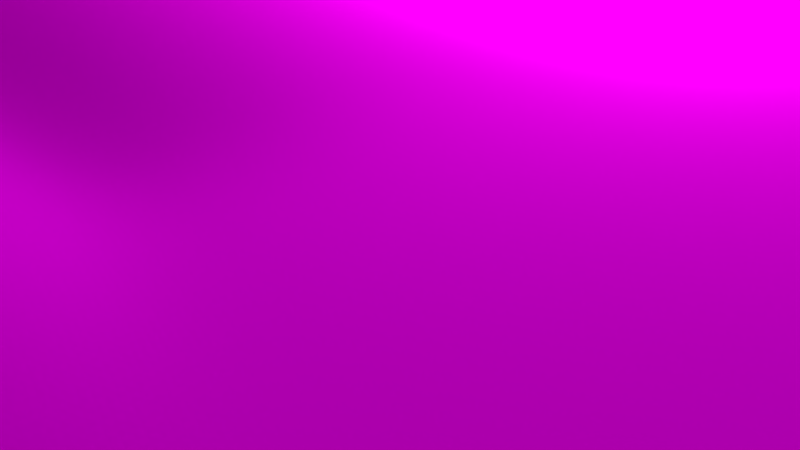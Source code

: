 # Source: ground2_.blend  (saved by Blender 2.78.0; exported with 4.5.12 LTS)
import bpy
from mathutils import Matrix  # noqa: F401  (used for matrix-valued properties, if any)

bpy.ops.wm.read_factory_settings(use_empty=True)
scene = bpy.context.scene
scene.name = 'Scene'

# ---- collections
col_collection_1 = bpy.data.collections.new('Collection 1'); scene.collection.children.link(col_collection_1)

# ---- images (referenced by path relative to the original .blend; pixels are not part of the script)
import os
ASSET_DIR = os.environ.get("B2B_ASSET_DIR", "")  # directory of the original .blend (textures are referenced by path, not embedded)
HERE = os.path.dirname(os.path.abspath(__file__))  # packed textures are extracted next to this script under _unpacked/

def load_image(name, relpath, width, height, colorspace="sRGB"):
    """Load a texture the original file referenced (path relative to the .blend, or extracted next to this script)."""
    p = next((c for c in (os.path.join(HERE, relpath), os.path.join(ASSET_DIR, relpath)) if relpath and os.path.exists(c)), "")
    if p:
        img = bpy.data.images.load(p, check_existing=True)
        img.name = name
    else:  # same state as the original file: an image datablock whose file is absent (Cycles renders it pink)
        img = bpy.data.images.new(name, width, height)
        img.source = "FILE"
        img.filepath = "//" + (relpath or name)
    img.colorspace_settings.name = colorspace
    return img
img_ground_rock_jpg = load_image('ground_rock.jpg', 'ground_rock.jpg', 1024, 1024, 'sRGB')
img_rock_ground_normalmap__1__jpg = load_image('rock ground normalmap (1).jpg', 'rock ground normalmap (1).jpg', 1024, 1024, 'sRGB')
img_photos_2015_09_18_fst_268xz403exj_jpg = load_image('photos-2015-09-18-fst_268xz403exj.jpg', 'photos-2015-09-18-fst_268xz403exj.jpg', 1024, 1024, 'sRGB')

# ---- materials (node trees are filled in below, after node groups)
mat_ground = bpy.data.materials.new('Ground')
mat_ground.alpha_threshold = 0.0
mat_ground.roughness = 0.5
mat_ground_001 = bpy.data.materials.new('Ground.001')
mat_ground_001.alpha_threshold = 0.0
mat_ground_001.roughness = 0.5

# ---- material node trees
mat_ground.use_nodes = True; mat_ground.node_tree.nodes.clear()
_N = mat_ground.node_tree.nodes; _L = mat_ground.node_tree.links
n0 = _N.new('ShaderNodeMapping'); n0.name = 'Mapping'; n0.location = (0, 360)
n0.inputs[2].default_value = (0.001745, 0.0, 0.0)
n0.inputs[3].default_value = (5.0, 5.0, 0.0)
n1 = _N.new('ShaderNodeOutputMaterial'); n1.name = 'Material Output'; n1.location = (1610, 560)
n2 = _N.new('ShaderNodeBsdfDiffuse'); n2.name = 'Diffuse BSDF'; n2.location = (1040, 560)
n3 = _N.new('ShaderNodeMixShader'); n3.name = 'Mix Shader'; n3.location = (1350, 640)
n3.inputs[0].default_value = 1.0
n4 = _N.new('ShaderNodeTexImage'); n4.name = 'Image Texture'; n4.location = (420, 460)
n4.width = 140
n4.image = img_ground_rock_jpg
n5 = _N.new('ShaderNodeRGBToBW'); n5.name = 'RGB to BW'; n5.location = (440, 720)
n6 = _N.new('ShaderNodeBsdfAnisotropic'); n6.name = 'Glossy BSDF'; n6.location = (1120, 800)
n6.distribution = 'GGX'
n6.inputs[1].default_value = 0.4472
n7 = _N.new('ShaderNodeRGBCurve'); n7.name = 'RGB Curves.001'; n7.location = (800, 1080)
_c = n7.mapping.curves[3]
while len(_c.points) > 2: _c.points.remove(_c.points[-1])
_c.points[0].location = (0.0, 0.0); _c.points[0].handle_type = 'AUTO'
_c.points[1].location = (0.51818, 0.5625); _c.points[1].handle_type = 'AUTO'
_p = _c.points.new(1.0, 1.0); _p.handle_type = 'AUTO'
n7.mapping.update()
n7.inputs[1].default_value = (0.0, 0.0, 0.0, 1.0)
n8 = _N.new('ShaderNodeTexImage'); n8.name = 'Image Texture.001'; n8.location = (680, 260)
n8.width = 140
n8.image = img_rock_ground_normalmap__1__jpg
n9 = _N.new('ShaderNodeRGBCurve'); n9.name = 'RGB Curves'; n9.location = (640, 640)
_c = n9.mapping.curves[3]
while len(_c.points) > 2: _c.points.remove(_c.points[-1])
_c.points[0].location = (0.0, 0.0); _c.points[0].handle_type = 'AUTO'
_c.points[1].location = (0.40909, 0.60625); _c.points[1].handle_type = 'AUTO'
_p = _c.points.new(1.0, 1.0); _p.handle_type = 'AUTO'
n9.mapping.update()
n10 = _N.new('ShaderNodeNormalMap'); n10.name = 'Normal Map'; n10.location = (1020, 280)
n10.inputs[0].default_value = 0.1
n11 = _N.new('ShaderNodeTexCoord'); n11.name = 'Texture Coordinate'; n11.location = (-160, 180)
_L.new(n4.outputs[0], n9.inputs[1])
_L.new(n0.outputs[0], n4.inputs[0])
_L.new(n8.outputs[0], n10.inputs[1])
_L.new(n0.outputs[0], n8.inputs[0])
_L.new(n2.outputs[0], n3.inputs[2])
_L.new(n4.outputs[0], n5.inputs[0])
_L.new(n5.outputs[0], n7.inputs[0])
_L.new(n7.outputs[0], n6.inputs[0])
_L.new(n3.outputs[0], n1.inputs[0])
_L.new(n9.outputs[0], n2.inputs[0])
_L.new(n11.outputs[0], n0.inputs[0])
n1.is_active_output = True
mat_ground_001.use_nodes = True; mat_ground_001.node_tree.nodes.clear()
_N = mat_ground_001.node_tree.nodes; _L = mat_ground_001.node_tree.links
n0 = _N.new('ShaderNodeOutputMaterial'); n0.name = 'Material Output'; n0.location = (300, 300)
n1 = _N.new('ShaderNodeTexImage'); n1.name = 'Image Texture'; n1.location = (-240, 360)
n1.width = 140
n1.image = img_photos_2015_09_18_fst_268xz403exj_jpg
n2 = _N.new('ShaderNodeBsdfDiffuse'); n2.name = 'Diffuse BSDF'; n2.location = (40, 340)
_L.new(n2.outputs[0], n0.inputs[0])
_L.new(n1.outputs[0], n2.inputs[0])
n0.is_active_output = True

# ---- world
world_world = bpy.data.worlds.new('World'); scene.world = world_world
world_world.color = (0.05088, 0.05088, 0.05088)
world_world.use_sun_shadow = False
world_world.sun_shadow_jitter_overblur = 0.0
world_world.cycles.sampling_method = 'MANUAL'

# ---- cameras
cam_camera = bpy.data.cameras.new('Camera')
cam_camera.clip_end = 100.0
cam_camera.lens = 35.0
cam_camera.sensor_width = 32.0
cam_camera.sensor_height = 18.0
cam_camera.ortho_scale = 7.314
cam_camera.dof.focus_distance = 0.0

# ---- lights
light_area_001 = bpy.data.lights.new('Area.001', 'AREA')
light_area_001.transmission_factor = 0.0
light_area_001.energy = 785.4
light_area_001.shadow_buffer_clip_start = 0.5
light_area_001.shadow_soft_size = 0.1
light_area_001.shadow_maximum_resolution = 0.006
light_area_001.use_absolute_resolution = True
light_area_001.size = 0.1
light_area_001.size_y = 0.1
light_sun = bpy.data.lights.new('Sun', 'SUN')
light_sun.transmission_factor = 0.0
light_sun.angle = 0.09393
light_sun.energy = 1.0
light_sun.shadow_buffer_clip_start = 0.5
light_sun.shadow_soft_size = 0.047
light_sun.shadow_cascade_max_distance = 1000.0

# ---- meshes
me_plane_001 = bpy.data.meshes.new('Plane.001')
me_plane_001.from_pydata([(-3.06, -3.06, 0.1216), (3.06, -3.06, 0.0), (-3.06, 3.06, 0.0), (3.06, 3.06, 0.02581), (-3.06, 2.504, 0.0008776), (-3.06, 1.947, 0.01545), (-3.06, 1.391, 0.0405), (-3.06, 0.8345, 0.06683), (-3.06, 0.2782, 0.08646), (-3.06, -0.2782, 0.09371), (-3.06, -0.8345, 0.113), (-3.06, -1.391, 0.1827), (-3.06, -1.947, 0.2392), (-3.06, -2.504, 0.2157), (-2.504, -3.06, 0.2683), (-1.947, -3.06, 0.4544), (-1.391, -3.06, 0.5202), (-0.8345, -3.06, 0.3985), (-0.2782, -3.06, 0.1618), (0.2782, -3.06, 0.01376), (0.8345, -3.06, 0.0008776), (1.391, -3.06, 0.0), (1.947, -3.06, 0.0), (2.504, -3.06, 0.0), (3.06, -2.504, 0.0), (3.06, -1.947, 0.0), (3.06, -1.391, 0.0), (3.06, -0.8345, 0.0), (3.06, -0.2782, 0.0), (3.06, 0.2782, 0.0), (3.06, 0.8345, 0.0), (3.06, 1.391, 0.0), (3.06, 1.947, 0.0), (3.06, 2.504, 0.02581), (2.504, 3.06, 0.5781), (1.947, 3.06, 0.5781), (1.391, 3.06, 0.02581), (0.8345, 3.06, 0.0), (0.2782, 3.06, 0.0), (-0.2782, 3.06, 0.0003744), (-0.8345, 3.06, 0.001595), (-1.391, 3.06, 0.001595), (-1.947, 3.06, 0.0003744), (-2.504, 3.06, 0.0), (-2.504, -2.504, 0.4135), (-2.504, -1.947, 0.3975), (-2.504, -1.391, 0.2747), (-2.504, -0.8345, 0.2593), (-2.504, -0.2782, 0.2457), (-2.504, 0.2782, 0.1531), (-2.504, 0.8345, 0.1095), (-2.504, 1.391, 0.07303), (-2.504, 1.947, 0.03611), (-2.504, 2.504, 0.008513), (-1.947, -2.504, 0.6223), (-1.947, -1.947, 0.5704), (-1.947, -1.391, 0.4187), (-1.947, -0.8345, 0.5092), (-1.947, -0.2782, 0.4968), (-1.947, 0.2782, 0.2906), (-1.947, 0.8345, 0.1756), (-1.947, 1.391, 0.1013), (-1.947, 1.947, 0.05538), (-1.947, 2.504, 0.01825), (-1.391, -2.504, 0.6794), (-1.391, -1.947, 0.6152), (-1.391, -1.391, 0.4874), (-1.391, -0.8345, 0.5275), (-1.391, -0.2782, 0.5025), (-1.391, 0.2782, 0.3655), (-1.391, 0.8345, 0.2342), (-1.391, 1.391, 0.1203), (-1.391, 1.947, 0.06683), (-1.391, 2.504, 0.02461), (-0.8345, -2.504, 0.5224), (-0.8345, -1.947, 0.5509), (-0.8345, -1.391, 0.6526), (-0.8345, -0.8345, 0.6635), (-0.8345, -0.2782, 0.5009), (-0.8345, 0.2782, 0.3653), (-0.8345, 0.8345, 0.2342), (-0.8345, 1.391, 0.1203), (-0.8345, 1.947, 0.06683), (-0.8345, 2.504, 0.02461), (-0.2782, -2.504, 0.2911), (-0.2782, -1.947, 0.4847), (-0.2782, -1.391, 0.5212), (-0.2782, -0.8345, 0.535), (-0.2782, -0.2782, 0.3895), (-0.2782, 0.2782, 0.2713), (-0.2782, 0.8345, 0.1756), (-0.2782, 1.391, 0.1013), (-0.2782, 1.947, 0.05538), (-0.2782, 2.504, 0.01825), (0.2782, -2.504, 0.2332), (0.2782, -1.947, 0.5199), (0.2782, -1.391, 0.3196), (0.2782, -0.8345, 0.1681), (0.2782, -0.2782, 0.1756), (0.2782, 0.2782, 0.1531), (0.2782, 0.8345, 0.1095), (0.2782, 1.391, 0.07303), (0.2782, 1.947, 0.03611), (0.2782, 2.504, 0.008513), (0.8345, -2.504, 0.07386), (0.8345, -1.947, 0.2322), (0.8345, -1.391, 0.1263), (0.8345, -0.8345, 0.08646), (0.8345, -0.2782, 0.09371), (0.8345, 0.2782, 0.08646), (0.8345, 0.8345, 0.06683), (0.8345, 1.391, 0.0405), (0.8345, 1.947, 0.01545), (0.8345, 2.504, 0.0008776), (1.391, -2.504, 0.001595), (1.391, -1.947, 0.0129), (1.391, -1.391, 0.02818), (1.391, -0.8345, 0.0405), (1.391, -0.2782, 0.04517), (1.391, 0.2782, 0.0405), (1.391, 0.8345, 0.02818), (1.391, 1.391, 0.0129), (1.391, 1.947, 0.001595), (1.391, 2.504, 0.02581), (1.947, -2.504, 0.0), (1.947, -1.947, 8.319e-05), (1.947, -1.391, 0.003687), (1.947, -0.8345, 0.008513), (1.947, -0.2782, 0.01059), (1.947, 0.2782, 0.008513), (1.947, 0.8345, 0.003687), (1.947, 1.391, 8.319e-05), (1.947, 1.947, 0.02581), (1.947, 2.504, 0.5781), (2.504, -2.504, 0.0), (2.504, -1.947, 0.0), (2.504, -1.391, 0.0), (2.504, -0.8345, 0.0), (2.504, -0.2782, 0.0), (2.504, 0.2782, 0.0), (2.504, 0.8345, 0.0), (2.504, 1.391, 0.0), (2.504, 1.947, 0.02581), (2.504, 2.504, 0.5781), (-3.06, -2.782, 0.1748), (2.782, -3.06, 0.0), (3.06, 2.782, 0.04954), (-2.782, 3.06, 0.0), (-3.06, 2.782, 0.0), (-3.06, 2.225, 0.006252), (-3.06, 1.669, 0.02726), (-3.06, 1.113, 0.05404), (-3.06, 0.5564, 0.07791), (-3.06, -8.234e-08, 0.09186), (-3.06, -0.5564, 0.09449), (-3.06, -1.113, 0.1453), (-3.06, -1.669, 0.2177), (-3.06, -2.225, 0.2383), (-2.782, -3.06, 0.1807), (-2.225, -3.06, 0.3674), (-1.669, -3.06, 0.51), (-1.113, -3.06, 0.483), (-0.5564, -3.06, 0.2823), (5.917e-08, -3.06, 0.0665), (0.5564, -3.06, 0.004011), (1.113, -3.06, 0.0), (1.669, -3.06, 0.0), (2.225, -3.06, 0.0), (3.06, -2.782, 0.0), (3.06, -2.225, 0.0), (3.06, -1.669, 0.0), (3.06, -1.113, 0.0), (3.06, -0.5564, 0.0), (3.06, 3.925e-08, 0.0), (3.06, 0.5564, 0.0), (3.06, 1.113, 0.0), (3.06, 1.669, 0.0), (3.06, 2.225, 0.0004143), (2.782, 3.06, 0.2617), (2.225, 3.06, 0.7209), (1.669, 3.06, 0.2617), (1.113, 3.06, 0.0), (0.5564, 3.06, 0.0), (-6.243e-08, 3.06, 2.182e-06), (-0.5564, 3.06, 0.001037), (-1.113, 3.06, 0.001809), (-1.669, 3.06, 0.001037), (-2.225, 3.06, 2.182e-06), (-2.504, 2.782, 0.001396), (-2.504, -2.782, 0.3564), (-2.504, -2.225, 0.4274), (-2.504, -1.669, 0.3381), (-2.504, -1.113, 0.2545), (-2.504, -0.5564, 0.262), (-2.504, 3.925e-08, 0.1961), (-2.504, 0.5564, 0.1308), (-2.504, 1.113, 0.09186), (-2.504, 1.669, 0.05404), (-2.504, 2.225, 0.02051), (-1.947, 2.782, 0.006252), (-1.947, -2.782, 0.5635), (-1.947, -2.225, 0.6234), (-1.947, -1.669, 0.4835), (-1.947, -1.113, 0.4423), (-1.947, -0.5564, 0.5425), (-1.947, 3.925e-08, 0.3993), (-1.947, 0.5564, 0.2258), (-1.947, 1.113, 0.1308), (-1.947, 1.669, 0.07791), (-1.947, 2.225, 0.03506), (-1.391, 2.782, 0.01005), (-1.391, -2.782, 0.6284), (-1.391, -2.225, 0.6722), (-1.391, -1.669, 0.5484), (-1.391, -1.113, 0.4821), (-1.391, -0.5564, 0.541), (-1.391, 3.925e-08, 0.4384), (-1.391, 0.5564, 0.3032), (-1.391, 1.113, 0.1696), (-1.391, 1.669, 0.09186), (-1.391, 2.225, 0.04397), (-0.8345, 2.782, 0.01005), (-0.8345, -2.782, 0.4811), (-0.8345, -2.225, 0.5288), (-0.8345, -1.669, 0.5899), (-0.8345, -1.113, 0.6856), (-0.8345, -0.5564, 0.5832), (-0.8345, 3.925e-08, 0.4211), (-0.8345, 0.5564, 0.3032), (-0.8345, 1.113, 0.1696), (-0.8345, 1.669, 0.09186), (-0.8345, 2.225, 0.04397), (-0.2782, 2.782, 0.006252), (-0.2782, -2.782, 0.2099), (-0.2782, -2.225, 0.3932), (-0.2782, -1.669, 0.5119), (-0.2782, -1.113, 0.5479), (-0.2782, -0.5564, 0.4623), (-0.2782, 3.925e-08, 0.3145), (-0.2782, 0.5564, 0.2258), (-0.2782, 1.113, 0.1308), (-0.2782, 1.669, 0.07791), (-0.2782, 2.225, 0.03506), (0.2782, 2.782, 0.001396), (0.2782, -2.782, 0.06659), (0.2782, -2.225, 0.4195), (0.2782, -1.669, 0.468), (0.2782, -1.113, 0.1839), (0.2782, -0.5564, 0.1783), (0.2782, 3.925e-08, 0.1696), (0.2782, 0.5564, 0.1308), (0.2782, 1.113, 0.09186), (0.2782, 1.669, 0.05404), (0.2782, 2.225, 0.02051), (0.8345, 2.782, 0.0), (0.8345, -2.782, 0.006565), (0.8345, -2.225, 0.1767), (0.8345, -1.669, 0.2044), (0.8345, -1.113, 0.07832), (0.8345, -0.5564, 0.09186), (0.8345, 3.925e-08, 0.09186), (0.8345, 0.5564, 0.07791), (0.8345, 1.113, 0.05404), (0.8345, 1.669, 0.02726), (0.8345, 2.225, 0.006252), (1.391, 2.782, 0.04954), (1.391, -2.782, 0.0), (1.391, -2.225, 0.006252), (1.391, -1.669, 0.02051), (1.391, -1.113, 0.03506), (1.391, -0.5564, 0.04397), (1.391, 3.925e-08, 0.04397), (1.391, 0.5564, 0.03506), (1.391, 1.113, 0.02051), (1.391, 1.669, 0.006252), (1.391, 2.225, 0.0004143), (1.947, 2.782, 0.7209), (1.947, -2.782, 0.0), (1.947, -2.225, 0.0), (1.947, -1.669, 0.001396), (1.947, -1.113, 0.006252), (1.947, -0.5564, 0.01005), (1.947, 3.925e-08, 0.01005), (1.947, 0.5564, 0.006252), (1.947, 1.113, 0.001396), (1.947, 1.669, 0.0), (1.947, 2.225, 0.2617), (2.504, 2.782, 0.7209), (2.504, -2.782, 0.0), (2.504, -2.225, 0.0), (2.504, -1.669, 0.0), (2.504, -1.113, 0.0), (2.504, -0.5564, 0.0), (2.504, 3.925e-08, 0.0), (2.504, 0.5564, 0.0), (2.504, 1.113, 0.0), (2.504, 1.669, 0.0), (2.504, 2.225, 0.2617), (-2.782, -2.504, 0.3012), (-2.782, -1.947, 0.3058), (-2.782, -1.391, 0.2283), (-2.782, -0.8345, 0.1507), (-2.782, -0.2782, 0.132), (-2.782, 0.2782, 0.1118), (-2.782, 0.8345, 0.08824), (-2.782, 1.391, 0.05674), (-2.782, 1.947, 0.02547), (-2.782, 2.504, 0.004011), (-2.225, -2.504, 0.5276), (-2.225, -1.947, 0.4921), (-2.225, -1.391, 0.3458), (-2.225, -0.8345, 0.4022), (-2.225, -0.2782, 0.3893), (-2.225, 0.2782, 0.2205), (-2.225, 0.8345, 0.139), (-2.225, 1.391, 0.08824), (-2.225, 1.947, 0.04638), (-2.225, 2.504, 0.01351), (-1.669, -2.504, 0.6782), (-1.669, -1.947, 0.6155), (-1.669, -1.391, 0.4594), (-1.669, -0.8345, 0.5403), (-1.669, -0.2782, 0.5293), (-1.669, 0.2782, 0.3381), (-1.669, 0.8345, 0.2099), (-1.669, 1.391, 0.1118), (-1.669, 1.947, 0.06239), (-1.669, 2.504, 0.0221), (-1.113, -2.504, 0.6223), (-1.113, -1.947, 0.5907), (-1.113, -1.391, 0.5764), (-1.113, -0.8345, 0.5773), (-1.113, -0.2782, 0.4856), (-1.113, 0.2782, 0.3794), (-1.113, 0.8345, 0.243), (-1.113, 1.391, 0.1236), (-1.113, 1.947, 0.06835), (-1.113, 2.504, 0.02547), (-0.5564, -2.504, 0.3859), (-0.5564, -1.947, 0.4754), (-0.5564, -1.391, 0.6306), (-0.5564, -0.8345, 0.6666), (-0.5564, -0.2782, 0.4755), (-0.5564, 0.2782, 0.3265), (-0.5564, 0.8345, 0.2099), (-0.5564, 1.391, 0.1118), (-0.5564, 1.947, 0.06239), (-0.5564, 2.504, 0.0221), (5.917e-08, -2.504, 0.264), (2.877e-08, -1.947, 0.5174), (2.877e-08, -1.391, 0.4178), (2.877e-08, -0.8345, 0.3281), (-1.632e-09, -0.2782, 0.2708), (-1.632e-09, 0.2782, 0.2099), (-1.632e-09, 0.8345, 0.139), (-1.632e-09, 1.391, 0.08824), (-3.203e-08, 1.947, 0.04638), (-6.243e-08, 2.504, 0.01351), (0.5564, -2.504, 0.1748), (0.5564, -1.947, 0.4199), (0.5564, -1.391, 0.2388), (0.5564, -0.8345, 0.1118), (0.5564, -0.2782, 0.1236), (0.5564, 0.2782, 0.1118), (0.5564, 0.8345, 0.08824), (0.5564, 1.391, 0.05674), (0.5564, 1.947, 0.02547), (0.5564, 2.504, 0.004011), (1.113, -2.504, 0.007428), (1.113, -1.947, 0.06398), (1.113, -1.391, 0.04677), (1.113, -0.8345, 0.06239), (1.113, -0.2782, 0.06835), (1.113, 0.2782, 0.06239), (1.113, 0.8345, 0.04638), (1.113, 1.391, 0.02547), (1.113, 1.947, 0.007113), (1.113, 2.504, 0.0), (1.669, -2.504, 0.0), (1.669, -1.947, 0.004011), (1.669, -1.391, 0.01351), (1.669, -0.8345, 0.0221), (1.669, -0.2782, 0.02547), (1.669, 0.2782, 0.0221), (1.669, 0.8345, 0.01351), (1.669, 1.391, 0.004011), (1.669, 1.947, 0.0004143), (1.669, 2.504, 0.2617), (2.225, -2.504, 0.0), (2.225, -1.947, 0.0), (2.225, -1.391, 2.182e-06), (2.225, -0.8345, 0.001037), (2.225, -0.2782, 0.001809), (2.225, 0.2782, 0.001037), (2.225, 0.8345, 2.182e-06), (2.225, 1.391, 0.0), (2.225, 1.947, 0.04954), (2.225, 2.504, 0.7209), (2.782, -2.504, 0.0), (2.782, -1.947, 0.0), (2.782, -1.391, 0.0), (2.782, -0.8345, 0.0), (2.782, -0.2782, 0.0), (2.782, 0.2782, 0.0), (2.782, 0.8345, 0.0), (2.782, 1.391, 0.0), (2.782, 1.947, 0.0004143), (2.782, 2.504, 0.2617), (2.782, 2.225, 0.08385), (2.782, 1.669, 0.0), (2.782, 1.113, 0.0), (2.782, 0.5564, 0.0), (2.782, 3.925e-08, 0.0), (2.782, -0.5564, 0.0), (2.782, -1.113, 0.0), (2.782, -1.669, 0.0), (2.782, -2.225, 0.0), (2.782, -2.782, 0.0), (2.225, 2.225, 0.35), (2.225, 1.669, 0.0), (2.225, 1.113, 0.0), (2.225, 0.5564, 0.0003744), (2.225, 3.925e-08, 0.001595), (2.225, -0.5564, 0.001595), (2.225, -1.113, 0.0003744), (2.225, -1.669, 0.0), (2.225, -2.225, 0.0), (2.225, -2.782, 0.0), (1.669, 2.225, 0.08385), (1.669, 1.669, 0.0008776), (1.669, 1.113, 0.008513), (1.669, 0.5564, 0.01825), (1.669, 3.925e-08, 0.02461), (1.669, -0.5564, 0.02461), (1.669, -1.113, 0.01825), (1.669, -1.669, 0.008513), (1.669, -2.225, 0.0008776), (1.669, -2.782, 0.0), (1.113, 2.225, 0.001595), (1.113, 1.669, 0.01545), (1.113, 1.113, 0.03611), (1.113, 0.5564, 0.05538), (1.113, 3.925e-08, 0.06683), (1.113, -0.5564, 0.06683), (1.113, -1.113, 0.05538), (1.113, -1.669, 0.05906), (1.113, -2.225, 0.03803), (1.113, -2.782, 0.001595), (0.5564, 2.225, 0.0129), (0.5564, 1.669, 0.0405), (0.5564, 1.113, 0.07303), (0.5564, 0.5564, 0.1013), (0.5564, 3.925e-08, 0.1203), (0.5564, -0.5564, 0.1203), (0.5564, -1.113, 0.1244), (0.5564, -1.669, 0.3704), (0.5564, -2.225, 0.3369), (0.5564, -2.782, 0.03542), (-4.723e-08, 2.225, 0.02818), (-1.683e-08, 1.669, 0.06683), (-1.632e-09, 1.113, 0.1095), (-1.632e-09, 0.5564, 0.1756), (-1.632e-09, 3.925e-08, 0.2343), (1.357e-08, -0.5564, 0.3059), (2.877e-08, -1.113, 0.3377), (2.877e-08, -1.669, 0.5029), (4.397e-08, -2.225, 0.4204), (5.917e-08, -2.782, 0.1163), (-0.5564, 2.225, 0.0405), (-0.5564, 1.669, 0.08646), (-0.5564, 1.113, 0.1531), (-0.5564, 0.5564, 0.2713), (-0.5564, 3.925e-08, 0.3849), (-0.5564, -0.5564, 0.5707), (-0.5564, -1.113, 0.6903), (-0.5564, -1.669, 0.537), (-0.5564, -2.225, 0.4154), (-0.5564, -2.782, 0.3494), (-1.113, 2.225, 0.04517), (-1.113, 1.669, 0.09371), (-1.113, 1.113, 0.1756), (-1.113, 0.5564, 0.3146), (-1.113, 3.925e-08, 0.4266), (-1.113, -0.5564, 0.5426), (-1.113, -1.113, 0.5803), (-1.113, -1.669, 0.5763), (-1.113, -2.225, 0.6152), (-1.113, -2.782, 0.5769), (-1.669, 2.225, 0.0405), (-1.669, 1.669, 0.08646), (-1.669, 1.113, 0.1531), (-1.669, 0.5564, 0.2713), (-1.669, 3.925e-08, 0.4401), (-1.669, -0.5564, 0.5712), (-1.669, -1.113, 0.4726), (-1.669, -1.669, 0.5305), (-1.669, -2.225, 0.6741), (-1.669, -2.782, 0.6221), (-2.225, 2.225, 0.02818), (-2.225, 1.669, 0.06683), (-2.225, 1.113, 0.1095), (-2.225, 0.5564, 0.1756), (-2.225, 3.925e-08, 0.3077), (-2.225, -0.5564, 0.4194), (-2.225, -1.113, 0.3608), (-2.225, -1.669, 0.4136), (-2.225, -2.225, 0.5348), (-2.225, -2.782, 0.4685), (-2.782, 2.225, 0.0129), (-2.782, 1.669, 0.0405), (-2.782, 1.113, 0.07303), (-2.782, 0.5564, 0.1013), (-2.782, -2.154e-08, 0.1203), (-2.782, -0.5564, 0.1393), (-2.782, -1.113, 0.1802), (-2.782, -1.669, 0.2708), (-2.782, -2.225, 0.321), (-2.782, -2.782, 0.2499), (2.225, 2.782, 0.8889), (1.669, 2.782, 0.35), (1.113, 2.782, 0.0), (0.5564, 2.782, 8.319e-05), (-6.243e-08, 2.782, 0.003687), (-0.5564, 2.782, 0.008513), (-1.113, 2.782, 0.01059), (-1.669, 2.782, 0.008513), (-2.225, 2.782, 0.003687), (-2.782, 2.782, 8.319e-05), (2.782, 2.782, 0.35)], [], [(528, 146, 3, 178), (527, 188, 43, 147), (526, 199, 42, 187), (525, 210, 41, 186), (524, 221, 40, 185), (523, 232, 39, 184), (522, 243, 38, 183), (521, 254, 37, 182), (520, 265, 36, 181), (519, 276, 35, 180), (518, 287, 34, 179), (517, 189, 44, 298), (516, 190, 45, 299), (515, 191, 46, 300), (514, 192, 47, 301), (513, 193, 48, 302), (512, 194, 49, 303), (511, 195, 50, 304), (510, 196, 51, 305), (509, 197, 52, 306), (508, 198, 53, 307), (507, 200, 54, 308), (506, 201, 55, 309), (505, 202, 56, 310), (504, 203, 57, 311), (503, 204, 58, 312), (502, 205, 59, 313), (501, 206, 60, 314), (500, 207, 61, 315), (499, 208, 62, 316), (498, 209, 63, 317), (497, 211, 64, 318), (496, 212, 65, 319), (495, 213, 66, 320), (494, 214, 67, 321), (493, 215, 68, 322), (492, 216, 69, 323), (491, 217, 70, 324), (490, 218, 71, 325), (489, 219, 72, 326), (488, 220, 73, 327), (487, 222, 74, 328), (486, 223, 75, 329), (485, 224, 76, 330), (484, 225, 77, 331), (483, 226, 78, 332), (482, 227, 79, 333), (481, 228, 80, 334), (480, 229, 81, 335), (479, 230, 82, 336), (478, 231, 83, 337), (477, 233, 84, 338), (476, 234, 85, 339), (475, 235, 86, 340), (474, 236, 87, 341), (473, 237, 88, 342), (472, 238, 89, 343), (471, 239, 90, 344), (470, 240, 91, 345), (469, 241, 92, 346), (468, 242, 93, 347), (467, 244, 94, 348), (466, 245, 95, 349), (465, 246, 96, 350), (464, 247, 97, 351), (463, 248, 98, 352), (462, 249, 99, 353), (461, 250, 100, 354), (460, 251, 101, 355), (459, 252, 102, 356), (458, 253, 103, 357), (457, 255, 104, 358), (456, 256, 105, 359), (455, 257, 106, 360), (454, 258, 107, 361), (453, 259, 108, 362), (452, 260, 109, 363), (451, 261, 110, 364), (450, 262, 111, 365), (449, 263, 112, 366), (448, 264, 113, 367), (447, 266, 114, 368), (446, 267, 115, 369), (445, 268, 116, 370), (444, 269, 117, 371), (443, 270, 118, 372), (442, 271, 119, 373), (441, 272, 120, 374), (440, 273, 121, 375), (439, 274, 122, 376), (438, 275, 123, 377), (437, 277, 124, 378), (436, 278, 125, 379), (435, 279, 126, 380), (434, 280, 127, 381), (433, 281, 128, 382), (432, 282, 129, 383), (431, 283, 130, 384), (430, 284, 131, 385), (429, 285, 132, 386), (428, 286, 133, 387), (427, 288, 134, 388), (426, 289, 135, 389), (425, 290, 136, 390), (424, 291, 137, 391), (423, 292, 138, 392), (422, 293, 139, 393), (421, 294, 140, 394), (420, 295, 141, 395), (419, 296, 142, 396), (418, 297, 143, 397), (417, 168, 24, 398), (416, 169, 25, 399), (415, 170, 26, 400), (414, 171, 27, 401), (413, 172, 28, 402), (412, 173, 29, 403), (411, 174, 30, 404), (410, 175, 31, 405), (409, 176, 32, 406), (408, 177, 33, 407), (297, 408, 407, 143), (142, 406, 408, 297), (406, 32, 177, 408), (296, 409, 406, 142), (141, 405, 409, 296), (405, 31, 176, 409), (295, 410, 405, 141), (140, 404, 410, 295), (404, 30, 175, 410), (294, 411, 404, 140), (139, 403, 411, 294), (403, 29, 174, 411), (293, 412, 403, 139), (138, 402, 412, 293), (402, 28, 173, 412), (292, 413, 402, 138), (137, 401, 413, 292), (401, 27, 172, 413), (291, 414, 401, 137), (136, 400, 414, 291), (400, 26, 171, 414), (290, 415, 400, 136), (135, 399, 415, 290), (399, 25, 170, 415), (289, 416, 399, 135), (134, 398, 416, 289), (398, 24, 169, 416), (288, 417, 398, 134), (23, 145, 417, 288), (145, 1, 168, 417), (286, 418, 397, 133), (132, 396, 418, 286), (396, 142, 297, 418), (285, 419, 396, 132), (131, 395, 419, 285), (395, 141, 296, 419), (284, 420, 395, 131), (130, 394, 420, 284), (394, 140, 295, 420), (283, 421, 394, 130), (129, 393, 421, 283), (393, 139, 294, 421), (282, 422, 393, 129), (128, 392, 422, 282), (392, 138, 293, 422), (281, 423, 392, 128), (127, 391, 423, 281), (391, 137, 292, 423), (280, 424, 391, 127), (126, 390, 424, 280), (390, 136, 291, 424), (279, 425, 390, 126), (125, 389, 425, 279), (389, 135, 290, 425), (278, 426, 389, 125), (124, 388, 426, 278), (388, 134, 289, 426), (277, 427, 388, 124), (22, 167, 427, 277), (167, 23, 288, 427), (275, 428, 387, 123), (122, 386, 428, 275), (386, 132, 286, 428), (274, 429, 386, 122), (121, 385, 429, 274), (385, 131, 285, 429), (273, 430, 385, 121), (120, 384, 430, 273), (384, 130, 284, 430), (272, 431, 384, 120), (119, 383, 431, 272), (383, 129, 283, 431), (271, 432, 383, 119), (118, 382, 432, 271), (382, 128, 282, 432), (270, 433, 382, 118), (117, 381, 433, 270), (381, 127, 281, 433), (269, 434, 381, 117), (116, 380, 434, 269), (380, 126, 280, 434), (268, 435, 380, 116), (115, 379, 435, 268), (379, 125, 279, 435), (267, 436, 379, 115), (114, 378, 436, 267), (378, 124, 278, 436), (266, 437, 378, 114), (21, 166, 437, 266), (166, 22, 277, 437), (264, 438, 377, 113), (112, 376, 438, 264), (376, 122, 275, 438), (263, 439, 376, 112), (111, 375, 439, 263), (375, 121, 274, 439), (262, 440, 375, 111), (110, 374, 440, 262), (374, 120, 273, 440), (261, 441, 374, 110), (109, 373, 441, 261), (373, 119, 272, 441), (260, 442, 373, 109), (108, 372, 442, 260), (372, 118, 271, 442), (259, 443, 372, 108), (107, 371, 443, 259), (371, 117, 270, 443), (258, 444, 371, 107), (106, 370, 444, 258), (370, 116, 269, 444), (257, 445, 370, 106), (105, 369, 445, 257), (369, 115, 268, 445), (256, 446, 369, 105), (104, 368, 446, 256), (368, 114, 267, 446), (255, 447, 368, 104), (20, 165, 447, 255), (165, 21, 266, 447), (253, 448, 367, 103), (102, 366, 448, 253), (366, 112, 264, 448), (252, 449, 366, 102), (101, 365, 449, 252), (365, 111, 263, 449), (251, 450, 365, 101), (100, 364, 450, 251), (364, 110, 262, 450), (250, 451, 364, 100), (99, 363, 451, 250), (363, 109, 261, 451), (249, 452, 363, 99), (98, 362, 452, 249), (362, 108, 260, 452), (248, 453, 362, 98), (97, 361, 453, 248), (361, 107, 259, 453), (247, 454, 361, 97), (96, 360, 454, 247), (360, 106, 258, 454), (246, 455, 360, 96), (95, 359, 455, 246), (359, 105, 257, 455), (245, 456, 359, 95), (94, 358, 456, 245), (358, 104, 256, 456), (244, 457, 358, 94), (19, 164, 457, 244), (164, 20, 255, 457), (242, 458, 357, 93), (92, 356, 458, 242), (356, 102, 253, 458), (241, 459, 356, 92), (91, 355, 459, 241), (355, 101, 252, 459), (240, 460, 355, 91), (90, 354, 460, 240), (354, 100, 251, 460), (239, 461, 354, 90), (89, 353, 461, 239), (353, 99, 250, 461), (238, 462, 353, 89), (88, 352, 462, 238), (352, 98, 249, 462), (237, 463, 352, 88), (87, 351, 463, 237), (351, 97, 248, 463), (236, 464, 351, 87), (86, 350, 464, 236), (350, 96, 247, 464), (235, 465, 350, 86), (85, 349, 465, 235), (349, 95, 246, 465), (234, 466, 349, 85), (84, 348, 466, 234), (348, 94, 245, 466), (233, 467, 348, 84), (18, 163, 467, 233), (163, 19, 244, 467), (231, 468, 347, 83), (82, 346, 468, 231), (346, 92, 242, 468), (230, 469, 346, 82), (81, 345, 469, 230), (345, 91, 241, 469), (229, 470, 345, 81), (80, 344, 470, 229), (344, 90, 240, 470), (228, 471, 344, 80), (79, 343, 471, 228), (343, 89, 239, 471), (227, 472, 343, 79), (78, 342, 472, 227), (342, 88, 238, 472), (226, 473, 342, 78), (77, 341, 473, 226), (341, 87, 237, 473), (225, 474, 341, 77), (76, 340, 474, 225), (340, 86, 236, 474), (224, 475, 340, 76), (75, 339, 475, 224), (339, 85, 235, 475), (223, 476, 339, 75), (74, 338, 476, 223), (338, 84, 234, 476), (222, 477, 338, 74), (17, 162, 477, 222), (162, 18, 233, 477), (220, 478, 337, 73), (72, 336, 478, 220), (336, 82, 231, 478), (219, 479, 336, 72), (71, 335, 479, 219), (335, 81, 230, 479), (218, 480, 335, 71), (70, 334, 480, 218), (334, 80, 229, 480), (217, 481, 334, 70), (69, 333, 481, 217), (333, 79, 228, 481), (216, 482, 333, 69), (68, 332, 482, 216), (332, 78, 227, 482), (215, 483, 332, 68), (67, 331, 483, 215), (331, 77, 226, 483), (214, 484, 331, 67), (66, 330, 484, 214), (330, 76, 225, 484), (213, 485, 330, 66), (65, 329, 485, 213), (329, 75, 224, 485), (212, 486, 329, 65), (64, 328, 486, 212), (328, 74, 223, 486), (211, 487, 328, 64), (16, 161, 487, 211), (161, 17, 222, 487), (209, 488, 327, 63), (62, 326, 488, 209), (326, 72, 220, 488), (208, 489, 326, 62), (61, 325, 489, 208), (325, 71, 219, 489), (207, 490, 325, 61), (60, 324, 490, 207), (324, 70, 218, 490), (206, 491, 324, 60), (59, 323, 491, 206), (323, 69, 217, 491), (205, 492, 323, 59), (58, 322, 492, 205), (322, 68, 216, 492), (204, 493, 322, 58), (57, 321, 493, 204), (321, 67, 215, 493), (203, 494, 321, 57), (56, 320, 494, 203), (320, 66, 214, 494), (202, 495, 320, 56), (55, 319, 495, 202), (319, 65, 213, 495), (201, 496, 319, 55), (54, 318, 496, 201), (318, 64, 212, 496), (200, 497, 318, 54), (15, 160, 497, 200), (160, 16, 211, 497), (198, 498, 317, 53), (52, 316, 498, 198), (316, 62, 209, 498), (197, 499, 316, 52), (51, 315, 499, 197), (315, 61, 208, 499), (196, 500, 315, 51), (50, 314, 500, 196), (314, 60, 207, 500), (195, 501, 314, 50), (49, 313, 501, 195), (313, 59, 206, 501), (194, 502, 313, 49), (48, 312, 502, 194), (312, 58, 205, 502), (193, 503, 312, 48), (47, 311, 503, 193), (311, 57, 204, 503), (192, 504, 311, 47), (46, 310, 504, 192), (310, 56, 203, 504), (191, 505, 310, 46), (45, 309, 505, 191), (309, 55, 202, 505), (190, 506, 309, 45), (44, 308, 506, 190), (308, 54, 201, 506), (189, 507, 308, 44), (14, 159, 507, 189), (159, 15, 200, 507), (149, 508, 307, 4), (5, 306, 508, 149), (306, 52, 198, 508), (150, 509, 306, 5), (6, 305, 509, 150), (305, 51, 197, 509), (151, 510, 305, 6), (7, 304, 510, 151), (304, 50, 196, 510), (152, 511, 304, 7), (8, 303, 511, 152), (303, 49, 195, 511), (153, 512, 303, 8), (9, 302, 512, 153), (302, 48, 194, 512), (154, 513, 302, 9), (10, 301, 513, 154), (301, 47, 193, 513), (155, 514, 301, 10), (11, 300, 514, 155), (300, 46, 192, 514), (156, 515, 300, 11), (12, 299, 515, 156), (299, 45, 191, 515), (157, 516, 299, 12), (13, 298, 516, 157), (298, 44, 190, 516), (144, 517, 298, 13), (0, 158, 517, 144), (158, 14, 189, 517), (276, 518, 179, 35), (133, 397, 518, 276), (397, 143, 287, 518), (265, 519, 180, 36), (123, 387, 519, 265), (387, 133, 276, 519), (254, 520, 181, 37), (113, 377, 520, 254), (377, 123, 265, 520), (243, 521, 182, 38), (103, 367, 521, 243), (367, 113, 254, 521), (232, 522, 183, 39), (93, 357, 522, 232), (357, 103, 243, 522), (221, 523, 184, 40), (83, 347, 523, 221), (347, 93, 232, 523), (210, 524, 185, 41), (73, 337, 524, 210), (337, 83, 221, 524), (199, 525, 186, 42), (63, 327, 525, 199), (327, 73, 210, 525), (188, 526, 187, 43), (53, 317, 526, 188), (317, 63, 199, 526), (148, 527, 147, 2), (4, 307, 527, 148), (307, 53, 188, 527), (287, 528, 178, 34), (143, 407, 528, 287), (407, 33, 146, 528)])
_uv = me_plane_001.uv_layers.new(name='UVMap')
_uv.uv.foreach_set('vector', [0.6363, 0.9545, 0.6666, 0.9545, 0.6666, 0.9999, 0.6363, 0.9999, 0.03038, 0.9545, 0.06068, 0.9545, 0.06068, 0.9999, 0.03038, 0.9999, 0.09098, 0.9545, 0.1213, 0.9545, 0.1213, 0.9999, 0.09098, 0.9999, 0.1516, 0.9545, 0.1819, 0.9545, 0.1819, 0.9999, 0.1516, 0.9999, 0.2122, 0.9545, 0.2425, 0.9545, 0.2425, 0.9999, 0.2122, 0.9999, 0.2728, 0.9545, 0.3031, 0.9545, 0.3031, 0.9999, 0.2728, 0.9999, 0.3334, 0.9545, 0.3637, 0.9545, 0.3637, 0.9999, 0.3334, 0.9999, 0.394, 0.9545, 0.4243, 0.9545, 0.4243, 0.9999, 0.394, 0.9999, 0.4546, 0.9545, 0.4849, 0.9545, 0.4849, 0.9999, 0.4546, 0.9999, 0.5151, 0.9545, 0.5454, 0.9545, 0.5454, 0.9999, 0.5151, 0.9999, 0.5757, 0.9545, 0.606, 0.9545, 0.606, 0.9999, 0.5757, 0.9999, 0.03038, 0.04553, 0.06068, 0.04553, 0.06068, 0.09098, 0.03038, 0.09098, 0.03038, 0.1364, 0.06068, 0.1364, 0.06068, 0.1819, 0.03038, 0.1819, 0.03038, 0.2273, 0.06068, 0.2273, 0.06068, 0.2728, 0.03038, 0.2728, 0.03038, 0.3182, 0.06068, 0.3182, 0.06068, 0.3637, 0.03038, 0.3637, 0.03038, 0.4091, 0.06068, 0.4091, 0.06068, 0.4546, 0.03038, 0.4546, 0.03038, 0.5, 0.06068, 0.5, 0.06068, 0.5454, 0.03038, 0.5454, 0.03038, 0.5909, 0.06068, 0.5909, 0.06068, 0.6363, 0.03038, 0.6363, 0.03038, 0.6818, 0.06068, 0.6818, 0.06068, 0.7272, 0.03038, 0.7272, 0.03038, 0.7727, 0.06068, 0.7727, 0.06068, 0.8181, 0.03038, 0.8181, 0.03038, 0.8636, 0.06068, 0.8636, 0.06068, 0.909, 0.03038, 0.909, 0.09098, 0.04553, 0.1213, 0.04553, 0.1213, 0.09098, 0.09098, 0.09098, 0.09098, 0.1364, 0.1213, 0.1364, 0.1213, 0.1819, 0.09098, 0.1819, 0.09098, 0.2273, 0.1213, 0.2273, 0.1213, 0.2728, 0.09098, 0.2728, 0.09098, 0.3182, 0.1213, 0.3182, 0.1213, 0.3637, 0.09098, 0.3637, 0.09098, 0.4091, 0.1213, 0.4091, 0.1213, 0.4546, 0.09098, 0.4546, 0.09098, 0.5, 0.1213, 0.5, 0.1213, 0.5454, 0.09098, 0.5454, 0.09098, 0.5909, 0.1213, 0.5909, 0.1213, 0.6363, 0.09098, 0.6363, 0.09098, 0.6818, 0.1213, 0.6818, 0.1213, 0.7272, 0.09098, 0.7272, 0.09098, 0.7727, 0.1213, 0.7727, 0.1213, 0.8181, 0.09098, 0.8181, 0.09098, 0.8636, 0.1213, 0.8636, 0.1213, 0.909, 0.09098, 0.909, 0.1516, 0.04553, 0.1819, 0.04553, 0.1819, 0.09098, 0.1516, 0.09098, 0.1516, 0.1364, 0.1819, 0.1364, 0.1819, 0.1819, 0.1516, 0.1819, 0.1516, 0.2273, 0.1819, 0.2273, 0.1819, 0.2728, 0.1516, 0.2728, 0.1516, 0.3182, 0.1819, 0.3182, 0.1819, 0.3637, 0.1516, 0.3637, 0.1516, 0.4091, 0.1819, 0.4091, 0.1819, 0.4546, 0.1516, 0.4546, 0.1516, 0.5, 0.1819, 0.5, 0.1819, 0.5454, 0.1516, 0.5454, 0.1516, 0.5909, 0.1819, 0.5909, 0.1819, 0.6363, 0.1516, 0.6363, 0.1516, 0.6818, 0.1819, 0.6818, 0.1819, 0.7272, 0.1516, 0.7272, 0.1516, 0.7727, 0.1819, 0.7727, 0.1819, 0.8181, 0.1516, 0.8181, 0.1516, 0.8636, 0.1819, 0.8636, 0.1819, 0.909, 0.1516, 0.909, 0.2122, 0.04553, 0.2425, 0.04553, 0.2425, 0.09098, 0.2122, 0.09098, 0.2122, 0.1364, 0.2425, 0.1364, 0.2425, 0.1819, 0.2122, 0.1819, 0.2122, 0.2273, 0.2425, 0.2273, 0.2425, 0.2728, 0.2122, 0.2728, 0.2122, 0.3182, 0.2425, 0.3182, 0.2425, 0.3637, 0.2122, 0.3637, 0.2122, 0.4091, 0.2425, 0.4091, 0.2425, 0.4546, 0.2122, 0.4546, 0.2122, 0.5, 0.2425, 0.5, 0.2425, 0.5454, 0.2122, 0.5454, 0.2122, 0.5909, 0.2425, 0.5909, 0.2425, 0.6363, 0.2122, 0.6363, 0.2122, 0.6818, 0.2425, 0.6818, 0.2425, 0.7272, 0.2122, 0.7272, 0.2122, 0.7727, 0.2425, 0.7727, 0.2425, 0.8181, 0.2122, 0.8181, 0.2122, 0.8636, 0.2425, 0.8636, 0.2425, 0.909, 0.2122, 0.909, 0.2728, 0.04553, 0.3031, 0.04553, 0.3031, 0.09098, 0.2728, 0.09098, 0.2728, 0.1364, 0.3031, 0.1364, 0.3031, 0.1819, 0.2728, 0.1819, 0.2728, 0.2273, 0.3031, 0.2273, 0.3031, 0.2728, 0.2728, 0.2728, 0.2728, 0.3182, 0.3031, 0.3182, 0.3031, 0.3637, 0.2728, 0.3637, 0.2728, 0.4091, 0.3031, 0.4091, 0.3031, 0.4546, 0.2728, 0.4546, 0.2728, 0.5, 0.3031, 0.5, 0.3031, 0.5454, 0.2728, 0.5454, 0.2728, 0.5909, 0.3031, 0.5909, 0.3031, 0.6363, 0.2728, 0.6363, 0.2728, 0.6818, 0.3031, 0.6818, 0.3031, 0.7272, 0.2728, 0.7272, 0.2728, 0.7727, 0.3031, 0.7727, 0.3031, 0.8181, 0.2728, 0.8181, 0.2728, 0.8636, 0.3031, 0.8636, 0.3031, 0.909, 0.2728, 0.909, 0.3334, 0.04553, 0.3637, 0.04553, 0.3637, 0.09098, 0.3334, 0.09098, 0.3334, 0.1364, 0.3637, 0.1364, 0.3637, 0.1819, 0.3334, 0.1819, 0.3334, 0.2273, 0.3637, 0.2273, 0.3637, 0.2728, 0.3334, 0.2728, 0.3334, 0.3182, 0.3637, 0.3182, 0.3637, 0.3637, 0.3334, 0.3637, 0.3334, 0.4091, 0.3637, 0.4091, 0.3637, 0.4546, 0.3334, 0.4546, 0.3334, 0.5, 0.3637, 0.5, 0.3637, 0.5454, 0.3334, 0.5454, 0.3334, 0.5909, 0.3637, 0.5909, 0.3637, 0.6363, 0.3334, 0.6363, 0.3334, 0.6818, 0.3637, 0.6818, 0.3637, 0.7272, 0.3334, 0.7272, 0.3334, 0.7727, 0.3637, 0.7727, 0.3637, 0.8181, 0.3334, 0.8181, 0.3334, 0.8636, 0.3637, 0.8636, 0.3637, 0.909, 0.3334, 0.909, 0.394, 0.04553, 0.4243, 0.04553, 0.4243, 0.09098, 0.394, 0.09098, 0.394, 0.1364, 0.4243, 0.1364, 0.4243, 0.1819, 0.394, 0.1819, 0.394, 0.2273, 0.4243, 0.2273, 0.4243, 0.2728, 0.394, 0.2728, 0.394, 0.3182, 0.4243, 0.3182, 0.4243, 0.3637, 0.394, 0.3637, 0.394, 0.4091, 0.4243, 0.4091, 0.4243, 0.4546, 0.394, 0.4546, 0.394, 0.5, 0.4243, 0.5, 0.4243, 0.5454, 0.394, 0.5454, 0.394, 0.5909, 0.4243, 0.5909, 0.4243, 0.6363, 0.394, 0.6363, 0.394, 0.6818, 0.4243, 0.6818, 0.4243, 0.7272, 0.394, 0.7272, 0.394, 0.7727, 0.4243, 0.7727, 0.4243, 0.8181, 0.394, 0.8181, 0.394, 0.8636, 0.4243, 0.8636, 0.4243, 0.909, 0.394, 0.909, 0.4546, 0.04553, 0.4849, 0.04553, 0.4849, 0.09098, 0.4546, 0.09098, 0.4546, 0.1364, 0.4849, 0.1364, 0.4849, 0.1819, 0.4546, 0.1819, 0.4546, 0.2273, 0.4849, 0.2273, 0.4849, 0.2728, 0.4546, 0.2728, 0.4546, 0.3182, 0.4849, 0.3182, 0.4849, 0.3637, 0.4546, 0.3637, 0.4546, 0.4091, 0.4849, 0.4091, 0.4849, 0.4546, 0.4546, 0.4546, 0.4546, 0.5, 0.4849, 0.5, 0.4849, 0.5454, 0.4546, 0.5454, 0.4546, 0.5909, 0.4849, 0.5909, 0.4849, 0.6363, 0.4546, 0.6363, 0.4546, 0.6818, 0.4849, 0.6818, 0.4849, 0.7272, 0.4546, 0.7272, 0.4546, 0.7727, 0.4849, 0.7727, 0.4849, 0.8181, 0.4546, 0.8181, 0.4546, 0.8636, 0.4849, 0.8636, 0.4849, 0.909, 0.4546, 0.909, 0.5151, 0.04553, 0.5454, 0.04553, 0.5454, 0.09098, 0.5151, 0.09098, 0.5151, 0.1364, 0.5454, 0.1364, 0.5454, 0.1819, 0.5151, 0.1819, 0.5151, 0.2273, 0.5454, 0.2273, 0.5454, 0.2728, 0.5151, 0.2728, 0.5151, 0.3182, 0.5454, 0.3182, 0.5454, 0.3637, 0.5151, 0.3637, 0.5151, 0.4091, 0.5454, 0.4091, 0.5454, 0.4546, 0.5151, 0.4546, 0.5151, 0.5, 0.5454, 0.5, 0.5454, 0.5454, 0.5151, 0.5454, 0.5151, 0.5909, 0.5454, 0.5909, 0.5454, 0.6363, 0.5151, 0.6363, 0.5151, 0.6818, 0.5454, 0.6818, 0.5454, 0.7272, 0.5151, 0.7272, 0.5151, 0.7727, 0.5454, 0.7727, 0.5454, 0.8181, 0.5151, 0.8181, 0.5151, 0.8636, 0.5454, 0.8636, 0.5454, 0.909, 0.5151, 0.909, 0.5757, 0.04553, 0.606, 0.04553, 0.606, 0.09098, 0.5757, 0.09098, 0.5757, 0.1364, 0.606, 0.1364, 0.606, 0.1819, 0.5757, 0.1819, 0.5757, 0.2273, 0.606, 0.2273, 0.606, 0.2728, 0.5757, 0.2728, 0.5757, 0.3182, 0.606, 0.3182, 0.606, 0.3637, 0.5757, 0.3637, 0.5757, 0.4091, 0.606, 0.4091, 0.606, 0.4546, 0.5757, 0.4546, 0.5757, 0.5, 0.606, 0.5, 0.606, 0.5454, 0.5757, 0.5454, 0.5757, 0.5909, 0.606, 0.5909, 0.606, 0.6363, 0.5757, 0.6363, 0.5757, 0.6818, 0.606, 0.6818, 0.606, 0.7272, 0.5757, 0.7272, 0.5757, 0.7727, 0.606, 0.7727, 0.606, 0.8181, 0.5757, 0.8181, 0.5757, 0.8636, 0.606, 0.8636, 0.606, 0.909, 0.5757, 0.909, 0.6363, 0.04553, 0.6666, 0.04553, 0.6666, 0.09098, 0.6363, 0.09098, 0.6363, 0.1364, 0.6666, 0.1364, 0.6666, 0.1819, 0.6363, 0.1819, 0.6363, 0.2273, 0.6666, 0.2273, 0.6666, 0.2728, 0.6363, 0.2728, 0.6363, 0.3182, 0.6666, 0.3182, 0.6666, 0.3637, 0.6363, 0.3637, 0.6363, 0.4091, 0.6666, 0.4091, 0.6666, 0.4546, 0.6363, 0.4546, 0.6363, 0.5, 0.6666, 0.5, 0.6666, 0.5454, 0.6363, 0.5454, 0.6363, 0.5909, 0.6666, 0.5909, 0.6666, 0.6363, 0.6363, 0.6363, 0.6363, 0.6818, 0.6666, 0.6818, 0.6666, 0.7272, 0.6363, 0.7272, 0.6363, 0.7727, 0.6666, 0.7727, 0.6666, 0.8181, 0.6363, 0.8181, 0.6363, 0.8636, 0.6666, 0.8636, 0.6666, 0.909, 0.6363, 0.909, 0.606, 0.8636, 0.6363, 0.8636, 0.6363, 0.909, 0.606, 0.909, 0.606, 0.8181, 0.6363, 0.8181, 0.6363, 0.8636, 0.606, 0.8636, 0.6363, 0.8181, 0.6666, 0.8181, 0.6666, 0.8636, 0.6363, 0.8636, 0.606, 0.7727, 0.6363, 0.7727, 0.6363, 0.8181, 0.606, 0.8181, 0.606, 0.7272, 0.6363, 0.7272, 0.6363, 0.7727, 0.606, 0.7727, 0.6363, 0.7272, 0.6666, 0.7272, 0.6666, 0.7727, 0.6363, 0.7727, 0.606, 0.6818, 0.6363, 0.6818, 0.6363, 0.7272, 0.606, 0.7272, 0.606, 0.6363, 0.6363, 0.6363, 0.6363, 0.6818, 0.606, 0.6818, 0.6363, 0.6363, 0.6666, 0.6363, 0.6666, 0.6818, 0.6363, 0.6818, 0.606, 0.5909, 0.6363, 0.5909, 0.6363, 0.6363, 0.606, 0.6363, 0.606, 0.5454, 0.6363, 0.5454, 0.6363, 0.5909, 0.606, 0.5909, 0.6363, 0.5454, 0.6666, 0.5454, 0.6666, 0.5909, 0.6363, 0.5909, 0.606, 0.5, 0.6363, 0.5, 0.6363, 0.5454, 0.606, 0.5454, 0.606, 0.4546, 0.6363, 0.4546, 0.6363, 0.5, 0.606, 0.5, 0.6363, 0.4546, 0.6666, 0.4546, 0.6666, 0.5, 0.6363, 0.5, 0.606, 0.4091, 0.6363, 0.4091, 0.6363, 0.4546, 0.606, 0.4546, 0.606, 0.3637, 0.6363, 0.3637, 0.6363, 0.4091, 0.606, 0.4091, 0.6363, 0.3637, 0.6666, 0.3637, 0.6666, 0.4091, 0.6363, 0.4091, 0.606, 0.3182, 0.6363, 0.3182, 0.6363, 0.3637, 0.606, 0.3637, 0.606, 0.2728, 0.6363, 0.2728, 0.6363, 0.3182, 0.606, 0.3182, 0.6363, 0.2728, 0.6666, 0.2728, 0.6666, 0.3182, 0.6363, 0.3182, 0.606, 0.2273, 0.6363, 0.2273, 0.6363, 0.2728, 0.606, 0.2728, 0.606, 0.1819, 0.6363, 0.1819, 0.6363, 0.2273, 0.606, 0.2273, 0.6363, 0.1819, 0.6666, 0.1819, 0.6666, 0.2273, 0.6363, 0.2273, 0.606, 0.1364, 0.6363, 0.1364, 0.6363, 0.1819, 0.606, 0.1819, 0.606, 0.09098, 0.6363, 0.09098, 0.6363, 0.1364, 0.606, 0.1364, 0.6363, 0.09098, 0.6666, 0.09098, 0.6666, 0.1364, 0.6363, 0.1364, 0.606, 0.04553, 0.6363, 0.04553, 0.6363, 0.09098, 0.606, 0.09098, 0.606, 8.186e-05, 0.6363, 8.177e-05, 0.6363, 0.04553, 0.606, 0.04553, 0.6363, 8.177e-05, 0.6666, 8.164e-05, 0.6666, 0.04553, 0.6363, 0.04553, 0.5454, 0.8636, 0.5757, 0.8636, 0.5757, 0.909, 0.5454, 0.909, 0.5454, 0.8181, 0.5757, 0.8181, 0.5757, 0.8636, 0.5454, 0.8636, 0.5757, 0.8181, 0.606, 0.8181, 0.606, 0.8636, 0.5757, 0.8636, 0.5454, 0.7727, 0.5757, 0.7727, 0.5757, 0.8181, 0.5454, 0.8181, 0.5454, 0.7272, 0.5757, 0.7272, 0.5757, 0.7727, 0.5454, 0.7727, 0.5757, 0.7272, 0.606, 0.7272, 0.606, 0.7727, 0.5757, 0.7727, 0.5454, 0.6818, 0.5757, 0.6818, 0.5757, 0.7272, 0.5454, 0.7272, 0.5454, 0.6363, 0.5757, 0.6363, 0.5757, 0.6818, 0.5454, 0.6818, 0.5757, 0.6363, 0.606, 0.6363, 0.606, 0.6818, 0.5757, 0.6818, 0.5454, 0.5909, 0.5757, 0.5909, 0.5757, 0.6363, 0.5454, 0.6363, 0.5454, 0.5454, 0.5757, 0.5454, 0.5757, 0.5909, 0.5454, 0.5909, 0.5757, 0.5454, 0.606, 0.5454, 0.606, 0.5909, 0.5757, 0.5909, 0.5454, 0.5, 0.5757, 0.5, 0.5757, 0.5454, 0.5454, 0.5454, 0.5454, 0.4546, 0.5757, 0.4546, 0.5757, 0.5, 0.5454, 0.5, 0.5757, 0.4546, 0.606, 0.4546, 0.606, 0.5, 0.5757, 0.5, 0.5454, 0.4091, 0.5757, 0.4091, 0.5757, 0.4546, 0.5454, 0.4546, 0.5454, 0.3637, 0.5757, 0.3637, 0.5757, 0.4091, 0.5454, 0.4091, 0.5757, 0.3637, 0.606, 0.3637, 0.606, 0.4091, 0.5757, 0.4091, 0.5454, 0.3182, 0.5757, 0.3182, 0.5757, 0.3637, 0.5454, 0.3637, 0.5454, 0.2728, 0.5757, 0.2728, 0.5757, 0.3182, 0.5454, 0.3182, 0.5757, 0.2728, 0.606, 0.2728, 0.606, 0.3182, 0.5757, 0.3182, 0.5454, 0.2273, 0.5757, 0.2273, 0.5757, 0.2728, 0.5454, 0.2728, 0.5454, 0.1819, 0.5757, 0.1819, 0.5757, 0.2273, 0.5454, 0.2273, 0.5757, 0.1819, 0.606, 0.1819, 0.606, 0.2273, 0.5757, 0.2273, 0.5454, 0.1364, 0.5757, 0.1364, 0.5757, 0.1819, 0.5454, 0.1819, 0.5454, 0.09098, 0.5757, 0.09098, 0.5757, 0.1364, 0.5454, 0.1364, 0.5757, 0.09098, 0.606, 0.09098, 0.606, 0.1364, 0.5757, 0.1364, 0.5454, 0.04553, 0.5757, 0.04553, 0.5757, 0.09098, 0.5454, 0.09098, 0.5454, 8.217e-05, 0.5757, 8.204e-05, 0.5757, 0.04553, 0.5454, 0.04553, 0.5757, 8.204e-05, 0.606, 8.186e-05, 0.606, 0.04553, 0.5757, 0.04553, 0.4849, 0.8636, 0.5151, 0.8636, 0.5151, 0.909, 0.4849, 0.909, 0.4849, 0.8181, 0.5151, 0.8181, 0.5151, 0.8636, 0.4849, 0.8636, 0.5151, 0.8181, 0.5454, 0.8181, 0.5454, 0.8636, 0.5151, 0.8636, 0.4849, 0.7727, 0.5151, 0.7727, 0.5151, 0.8181, 0.4849, 0.8181, 0.4849, 0.7272, 0.5151, 0.7272, 0.5151, 0.7727, 0.4849, 0.7727, 0.5151, 0.7272, 0.5454, 0.7272, 0.5454, 0.7727, 0.5151, 0.7727, 0.4849, 0.6818, 0.5151, 0.6818, 0.5151, 0.7272, 0.4849, 0.7272, 0.4849, 0.6363, 0.5151, 0.6363, 0.5151, 0.6818, 0.4849, 0.6818, 0.5151, 0.6363, 0.5454, 0.6363, 0.5454, 0.6818, 0.5151, 0.6818, 0.4849, 0.5909, 0.5151, 0.5909, 0.5151, 0.6363, 0.4849, 0.6363, 0.4849, 0.5454, 0.5151, 0.5454, 0.5151, 0.5909, 0.4849, 0.5909, 0.5151, 0.5454, 0.5454, 0.5454, 0.5454, 0.5909, 0.5151, 0.5909, 0.4849, 0.5, 0.5151, 0.5, 0.5151, 0.5454, 0.4849, 0.5454, 0.4849, 0.4546, 0.5151, 0.4546, 0.5151, 0.5, 0.4849, 0.5, 0.5151, 0.4546, 0.5454, 0.4546, 0.5454, 0.5, 0.5151, 0.5, 0.4849, 0.4091, 0.5151, 0.4091, 0.5151, 0.4546, 0.4849, 0.4546, 0.4849, 0.3637, 0.5151, 0.3637, 0.5151, 0.4091, 0.4849, 0.4091, 0.5151, 0.3637, 0.5454, 0.3637, 0.5454, 0.4091, 0.5151, 0.4091, 0.4849, 0.3182, 0.5151, 0.3182, 0.5151, 0.3637, 0.4849, 0.3637, 0.4849, 0.2728, 0.5151, 0.2728, 0.5151, 0.3182, 0.4849, 0.3182, 0.5151, 0.2728, 0.5454, 0.2728, 0.5454, 0.3182, 0.5151, 0.3182, 0.4849, 0.2273, 0.5151, 0.2273, 0.5151, 0.2728, 0.4849, 0.2728, 0.4849, 0.1819, 0.5151, 0.1819, 0.5151, 0.2273, 0.4849, 0.2273, 0.5151, 0.1819, 0.5454, 0.1819, 0.5454, 0.2273, 0.5151, 0.2273, 0.4849, 0.1364, 0.5151, 0.1364, 0.5151, 0.1819, 0.4849, 0.1819, 0.4849, 0.09098, 0.5151, 0.09098, 0.5151, 0.1364, 0.4849, 0.1364, 0.5151, 0.09098, 0.5454, 0.09098, 0.5454, 0.1364, 0.5151, 0.1364, 0.4849, 0.04553, 0.5151, 0.04553, 0.5151, 0.09098, 0.4849, 0.09098, 0.4849, 8.249e-05, 0.5151, 8.226e-05, 0.5151, 0.04553, 0.4849, 0.04553, 0.5151, 8.226e-05, 0.5454, 8.217e-05, 0.5454, 0.04553, 0.5151, 0.04553, 0.4243, 0.8636, 0.4546, 0.8636, 0.4546, 0.909, 0.4243, 0.909, 0.4243, 0.8181, 0.4546, 0.8181, 0.4546, 0.8636, 0.4243, 0.8636, 0.4546, 0.8181, 0.4849, 0.8181, 0.4849, 0.8636, 0.4546, 0.8636, 0.4243, 0.7727, 0.4546, 0.7727, 0.4546, 0.8181, 0.4243, 0.8181, 0.4243, 0.7272, 0.4546, 0.7272, 0.4546, 0.7727, 0.4243, 0.7727, 0.4546, 0.7272, 0.4849, 0.7272, 0.4849, 0.7727, 0.4546, 0.7727, 0.4243, 0.6818, 0.4546, 0.6818, 0.4546, 0.7272, 0.4243, 0.7272, 0.4243, 0.6363, 0.4546, 0.6363, 0.4546, 0.6818, 0.4243, 0.6818, 0.4546, 0.6363, 0.4849, 0.6363, 0.4849, 0.6818, 0.4546, 0.6818, 0.4243, 0.5909, 0.4546, 0.5909, 0.4546, 0.6363, 0.4243, 0.6363, 0.4243, 0.5454, 0.4546, 0.5454, 0.4546, 0.5909, 0.4243, 0.5909, 0.4546, 0.5454, 0.4849, 0.5454, 0.4849, 0.5909, 0.4546, 0.5909, 0.4243, 0.5, 0.4546, 0.5, 0.4546, 0.5454, 0.4243, 0.5454, 0.4243, 0.4546, 0.4546, 0.4546, 0.4546, 0.5, 0.4243, 0.5, 0.4546, 0.4546, 0.4849, 0.4546, 0.4849, 0.5, 0.4546, 0.5, 0.4243, 0.4091, 0.4546, 0.4091, 0.4546, 0.4546, 0.4243, 0.4546, 0.4243, 0.3637, 0.4546, 0.3637, 0.4546, 0.4091, 0.4243, 0.4091, 0.4546, 0.3637, 0.4849, 0.3637, 0.4849, 0.4091, 0.4546, 0.4091, 0.4243, 0.3182, 0.4546, 0.3182, 0.4546, 0.3637, 0.4243, 0.3637, 0.4243, 0.2728, 0.4546, 0.2728, 0.4546, 0.3182, 0.4243, 0.3182, 0.4546, 0.2728, 0.4849, 0.2728, 0.4849, 0.3182, 0.4546, 0.3182, 0.4243, 0.2273, 0.4546, 0.2273, 0.4546, 0.2728, 0.4243, 0.2728, 0.4243, 0.1819, 0.4546, 0.1819, 0.4546, 0.2273, 0.4243, 0.2273, 0.4546, 0.1819, 0.4849, 0.1819, 0.4849, 0.2273, 0.4546, 0.2273, 0.4243, 0.1364, 0.4546, 0.1364, 0.4546, 0.1819, 0.4243, 0.1819, 0.4243, 0.09098, 0.4546, 0.09098, 0.4546, 0.1364, 0.4243, 0.1364, 0.4546, 0.09098, 0.4849, 0.09098, 0.4849, 0.1364, 0.4546, 0.1364, 0.4243, 0.04553, 0.4546, 0.04553, 0.4546, 0.09098, 0.4243, 0.09098, 0.4243, 8.284e-05, 0.4546, 8.266e-05, 0.4546, 0.04553, 0.4243, 0.04553, 0.4546, 8.266e-05, 0.4849, 8.249e-05, 0.4849, 0.04553, 0.4546, 0.04553, 0.3637, 0.8636, 0.394, 0.8636, 0.394, 0.909, 0.3637, 0.909, 0.3637, 0.8181, 0.394, 0.8181, 0.394, 0.8636, 0.3637, 0.8636, 0.394, 0.8181, 0.4243, 0.8181, 0.4243, 0.8636, 0.394, 0.8636, 0.3637, 0.7727, 0.394, 0.7727, 0.394, 0.8181, 0.3637, 0.8181, 0.3637, 0.7272, 0.394, 0.7272, 0.394, 0.7727, 0.3637, 0.7727, 0.394, 0.7272, 0.4243, 0.7272, 0.4243, 0.7727, 0.394, 0.7727, 0.3637, 0.6818, 0.394, 0.6818, 0.394, 0.7272, 0.3637, 0.7272, 0.3637, 0.6363, 0.394, 0.6363, 0.394, 0.6818, 0.3637, 0.6818, 0.394, 0.6363, 0.4243, 0.6363, 0.4243, 0.6818, 0.394, 0.6818, 0.3637, 0.5909, 0.394, 0.5909, 0.394, 0.6363, 0.3637, 0.6363, 0.3637, 0.5454, 0.394, 0.5454, 0.394, 0.5909, 0.3637, 0.5909, 0.394, 0.5454, 0.4243, 0.5454, 0.4243, 0.5909, 0.394, 0.5909, 0.3637, 0.5, 0.394, 0.5, 0.394, 0.5454, 0.3637, 0.5454, 0.3637, 0.4546, 0.394, 0.4546, 0.394, 0.5, 0.3637, 0.5, 0.394, 0.4546, 0.4243, 0.4546, 0.4243, 0.5, 0.394, 0.5, 0.3637, 0.4091, 0.394, 0.4091, 0.394, 0.4546, 0.3637, 0.4546, 0.3637, 0.3637, 0.394, 0.3637, 0.394, 0.4091, 0.3637, 0.4091, 0.394, 0.3637, 0.4243, 0.3637, 0.4243, 0.4091, 0.394, 0.4091, 0.3637, 0.3182, 0.394, 0.3182, 0.394, 0.3637, 0.3637, 0.3637, 0.3637, 0.2728, 0.394, 0.2728, 0.394, 0.3182, 0.3637, 0.3182, 0.394, 0.2728, 0.4243, 0.2728, 0.4243, 0.3182, 0.394, 0.3182, 0.3637, 0.2273, 0.394, 0.2273, 0.394, 0.2728, 0.3637, 0.2728, 0.3637, 0.1819, 0.394, 0.1819, 0.394, 0.2273, 0.3637, 0.2273, 0.394, 0.1819, 0.4243, 0.1819, 0.4243, 0.2273, 0.394, 0.2273, 0.3637, 0.1364, 0.394, 0.1364, 0.394, 0.1819, 0.3637, 0.1819, 0.3637, 0.09098, 0.394, 0.09098, 0.394, 0.1364, 0.3637, 0.1364, 0.394, 0.09098, 0.4243, 0.09098, 0.4243, 0.1364, 0.394, 0.1364, 0.3637, 0.04553, 0.394, 0.04553, 0.394, 0.09098, 0.3637, 0.09098, 0.3637, 8.32e-05, 0.394, 8.298e-05, 0.394, 0.04553, 0.3637, 0.04553, 0.394, 8.298e-05, 0.4243, 8.284e-05, 0.4243, 0.04553, 0.394, 0.04553, 0.3031, 0.8636, 0.3334, 0.8636, 0.3334, 0.909, 0.3031, 0.909, 0.3031, 0.8181, 0.3334, 0.8181, 0.3334, 0.8636, 0.3031, 0.8636, 0.3334, 0.8181, 0.3637, 0.8181, 0.3637, 0.8636, 0.3334, 0.8636, 0.3031, 0.7727, 0.3334, 0.7727, 0.3334, 0.8181, 0.3031, 0.8181, 0.3031, 0.7272, 0.3334, 0.7272, 0.3334, 0.7727, 0.3031, 0.7727, 0.3334, 0.7272, 0.3637, 0.7272, 0.3637, 0.7727, 0.3334, 0.7727, 0.3031, 0.6818, 0.3334, 0.6818, 0.3334, 0.7272, 0.3031, 0.7272, 0.3031, 0.6363, 0.3334, 0.6363, 0.3334, 0.6818, 0.3031, 0.6818, 0.3334, 0.6363, 0.3637, 0.6363, 0.3637, 0.6818, 0.3334, 0.6818, 0.3031, 0.5909, 0.3334, 0.5909, 0.3334, 0.6363, 0.3031, 0.6363, 0.3031, 0.5454, 0.3334, 0.5454, 0.3334, 0.5909, 0.3031, 0.5909, 0.3334, 0.5454, 0.3637, 0.5454, 0.3637, 0.5909, 0.3334, 0.5909, 0.3031, 0.5, 0.3334, 0.5, 0.3334, 0.5454, 0.3031, 0.5454, 0.3031, 0.4546, 0.3334, 0.4546, 0.3334, 0.5, 0.3031, 0.5, 0.3334, 0.4546, 0.3637, 0.4546, 0.3637, 0.5, 0.3334, 0.5, 0.3031, 0.4091, 0.3334, 0.4091, 0.3334, 0.4546, 0.3031, 0.4546, 0.3031, 0.3637, 0.3334, 0.3637, 0.3334, 0.4091, 0.3031, 0.4091, 0.3334, 0.3637, 0.3637, 0.3637, 0.3637, 0.4091, 0.3334, 0.4091, 0.3031, 0.3182, 0.3334, 0.3182, 0.3334, 0.3637, 0.3031, 0.3637, 0.3031, 0.2728, 0.3334, 0.2728, 0.3334, 0.3182, 0.3031, 0.3182, 0.3334, 0.2728, 0.3637, 0.2728, 0.3637, 0.3182, 0.3334, 0.3182, 0.3031, 0.2273, 0.3334, 0.2273, 0.3334, 0.2728, 0.3031, 0.2728, 0.3031, 0.1819, 0.3334, 0.1819, 0.3334, 0.2273, 0.3031, 0.2273, 0.3334, 0.1819, 0.3637, 0.1819, 0.3637, 0.2273, 0.3334, 0.2273, 0.3031, 0.1364, 0.3334, 0.1364, 0.3334, 0.1819, 0.3031, 0.1819, 0.3031, 0.09098, 0.3334, 0.09098, 0.3334, 0.1364, 0.3031, 0.1364, 0.3334, 0.09098, 0.3637, 0.09098, 0.3637, 0.1364, 0.3334, 0.1364, 0.3031, 0.04553, 0.3334, 0.04553, 0.3334, 0.09098, 0.3031, 0.09098, 0.3031, 8.36e-05, 0.3334, 8.338e-05, 0.3334, 0.04553, 0.3031, 0.04553, 0.3334, 8.338e-05, 0.3637, 8.32e-05, 0.3637, 0.04553, 0.3334, 0.04553, 0.2425, 0.8636, 0.2728, 0.8636, 0.2728, 0.909, 0.2425, 0.909, 0.2425, 0.8181, 0.2728, 0.8181, 0.2728, 0.8636, 0.2425, 0.8636, 0.2728, 0.8181, 0.3031, 0.8181, 0.3031, 0.8636, 0.2728, 0.8636, 0.2425, 0.7727, 0.2728, 0.7727, 0.2728, 0.8181, 0.2425, 0.8181, 0.2425, 0.7272, 0.2728, 0.7272, 0.2728, 0.7727, 0.2425, 0.7727, 0.2728, 0.7272, 0.3031, 0.7272, 0.3031, 0.7727, 0.2728, 0.7727, 0.2425, 0.6818, 0.2728, 0.6818, 0.2728, 0.7272, 0.2425, 0.7272, 0.2425, 0.6363, 0.2728, 0.6363, 0.2728, 0.6818, 0.2425, 0.6818, 0.2728, 0.6363, 0.3031, 0.6363, 0.3031, 0.6818, 0.2728, 0.6818, 0.2425, 0.5909, 0.2728, 0.5909, 0.2728, 0.6363, 0.2425, 0.6363, 0.2425, 0.5454, 0.2728, 0.5454, 0.2728, 0.5909, 0.2425, 0.5909, 0.2728, 0.5454, 0.3031, 0.5454, 0.3031, 0.5909, 0.2728, 0.5909, 0.2425, 0.5, 0.2728, 0.5, 0.2728, 0.5454, 0.2425, 0.5454, 0.2425, 0.4546, 0.2728, 0.4546, 0.2728, 0.5, 0.2425, 0.5, 0.2728, 0.4546, 0.3031, 0.4546, 0.3031, 0.5, 0.2728, 0.5, 0.2425, 0.4091, 0.2728, 0.4091, 0.2728, 0.4546, 0.2425, 0.4546, 0.2425, 0.3637, 0.2728, 0.3637, 0.2728, 0.4091, 0.2425, 0.4091, 0.2728, 0.3637, 0.3031, 0.3637, 0.3031, 0.4091, 0.2728, 0.4091, 0.2425, 0.3182, 0.2728, 0.3182, 0.2728, 0.3637, 0.2425, 0.3637, 0.2425, 0.2728, 0.2728, 0.2728, 0.2728, 0.3182, 0.2425, 0.3182, 0.2728, 0.2728, 0.3031, 0.2728, 0.3031, 0.3182, 0.2728, 0.3182, 0.2425, 0.2273, 0.2728, 0.2273, 0.2728, 0.2728, 0.2425, 0.2728, 0.2425, 0.1819, 0.2728, 0.1819, 0.2728, 0.2273, 0.2425, 0.2273, 0.2728, 0.1819, 0.3031, 0.1819, 0.3031, 0.2273, 0.2728, 0.2273, 0.2425, 0.1364, 0.2728, 0.1364, 0.2728, 0.1819, 0.2425, 0.1819, 0.2425, 0.09098, 0.2728, 0.09098, 0.2728, 0.1364, 0.2425, 0.1364, 0.2728, 0.09098, 0.3031, 0.09098, 0.3031, 0.1364, 0.2728, 0.1364, 0.2425, 0.04553, 0.2728, 0.04553, 0.2728, 0.09098, 0.2425, 0.09098, 0.2425, 8.409e-05, 0.2728, 8.387e-05, 0.2728, 0.04553, 0.2425, 0.04553, 0.2728, 8.387e-05, 0.3031, 8.36e-05, 0.3031, 0.04553, 0.2728, 0.04553, 0.1819, 0.8636, 0.2122, 0.8636, 0.2122, 0.909, 0.1819, 0.909, 0.1819, 0.8181, 0.2122, 0.8181, 0.2122, 0.8636, 0.1819, 0.8636, 0.2122, 0.8181, 0.2425, 0.8181, 0.2425, 0.8636, 0.2122, 0.8636, 0.1819, 0.7727, 0.2122, 0.7727, 0.2122, 0.8181, 0.1819, 0.8181, 0.1819, 0.7272, 0.2122, 0.7272, 0.2122, 0.7727, 0.1819, 0.7727, 0.2122, 0.7272, 0.2425, 0.7272, 0.2425, 0.7727, 0.2122, 0.7727, 0.1819, 0.6818, 0.2122, 0.6818, 0.2122, 0.7272, 0.1819, 0.7272, 0.1819, 0.6363, 0.2122, 0.6363, 0.2122, 0.6818, 0.1819, 0.6818, 0.2122, 0.6363, 0.2425, 0.6363, 0.2425, 0.6818, 0.2122, 0.6818, 0.1819, 0.5909, 0.2122, 0.5909, 0.2122, 0.6363, 0.1819, 0.6363, 0.1819, 0.5454, 0.2122, 0.5454, 0.2122, 0.5909, 0.1819, 0.5909, 0.2122, 0.5454, 0.2425, 0.5454, 0.2425, 0.5909, 0.2122, 0.5909, 0.1819, 0.5, 0.2122, 0.5, 0.2122, 0.5454, 0.1819, 0.5454, 0.1819, 0.4546, 0.2122, 0.4546, 0.2122, 0.5, 0.1819, 0.5, 0.2122, 0.4546, 0.2425, 0.4546, 0.2425, 0.5, 0.2122, 0.5, 0.1819, 0.4091, 0.2122, 0.4091, 0.2122, 0.4546, 0.1819, 0.4546, 0.1819, 0.3637, 0.2122, 0.3637, 0.2122, 0.4091, 0.1819, 0.4091, 0.2122, 0.3637, 0.2425, 0.3637, 0.2425, 0.4091, 0.2122, 0.4091, 0.1819, 0.3182, 0.2122, 0.3182, 0.2122, 0.3637, 0.1819, 0.3637, 0.1819, 0.2728, 0.2122, 0.2728, 0.2122, 0.3182, 0.1819, 0.3182, 0.2122, 0.2728, 0.2425, 0.2728, 0.2425, 0.3182, 0.2122, 0.3182, 0.1819, 0.2273, 0.2122, 0.2273, 0.2122, 0.2728, 0.1819, 0.2728, 0.1819, 0.1819, 0.2122, 0.1819, 0.2122, 0.2273, 0.1819, 0.2273, 0.2122, 0.1819, 0.2425, 0.1819, 0.2425, 0.2273, 0.2122, 0.2273, 0.1819, 0.1364, 0.2122, 0.1364, 0.2122, 0.1819, 0.1819, 0.1819, 0.1819, 0.09098, 0.2122, 0.09098, 0.2122, 0.1364, 0.1819, 0.1364, 0.2122, 0.09098, 0.2425, 0.09098, 0.2425, 0.1364, 0.2122, 0.1364, 0.1819, 0.04553, 0.2122, 0.04553, 0.2122, 0.09098, 0.1819, 0.09098, 0.1819, 8.459e-05, 0.2122, 8.432e-05, 0.2122, 0.04553, 0.1819, 0.04553, 0.2122, 8.432e-05, 0.2425, 8.409e-05, 0.2425, 0.04553, 0.2122, 0.04553, 0.1213, 0.8636, 0.1516, 0.8636, 0.1516, 0.909, 0.1213, 0.909, 0.1213, 0.8181, 0.1516, 0.8181, 0.1516, 0.8636, 0.1213, 0.8636, 0.1516, 0.8181, 0.1819, 0.8181, 0.1819, 0.8636, 0.1516, 0.8636, 0.1213, 0.7727, 0.1516, 0.7727, 0.1516, 0.8181, 0.1213, 0.8181, 0.1213, 0.7272, 0.1516, 0.7272, 0.1516, 0.7727, 0.1213, 0.7727, 0.1516, 0.7272, 0.1819, 0.7272, 0.1819, 0.7727, 0.1516, 0.7727, 0.1213, 0.6818, 0.1516, 0.6818, 0.1516, 0.7272, 0.1213, 0.7272, 0.1213, 0.6363, 0.1516, 0.6363, 0.1516, 0.6818, 0.1213, 0.6818, 0.1516, 0.6363, 0.1819, 0.6363, 0.1819, 0.6818, 0.1516, 0.6818, 0.1213, 0.5909, 0.1516, 0.5909, 0.1516, 0.6363, 0.1213, 0.6363, 0.1213, 0.5454, 0.1516, 0.5454, 0.1516, 0.5909, 0.1213, 0.5909, 0.1516, 0.5454, 0.1819, 0.5454, 0.1819, 0.5909, 0.1516, 0.5909, 0.1213, 0.5, 0.1516, 0.5, 0.1516, 0.5454, 0.1213, 0.5454, 0.1213, 0.4546, 0.1516, 0.4546, 0.1516, 0.5, 0.1213, 0.5, 0.1516, 0.4546, 0.1819, 0.4546, 0.1819, 0.5, 0.1516, 0.5, 0.1213, 0.4091, 0.1516, 0.4091, 0.1516, 0.4546, 0.1213, 0.4546, 0.1213, 0.3637, 0.1516, 0.3637, 0.1516, 0.4091, 0.1213, 0.4091, 0.1516, 0.3637, 0.1819, 0.3637, 0.1819, 0.4091, 0.1516, 0.4091, 0.1213, 0.3182, 0.1516, 0.3182, 0.1516, 0.3637, 0.1213, 0.3637, 0.1213, 0.2728, 0.1516, 0.2728, 0.1516, 0.3182, 0.1213, 0.3182, 0.1516, 0.2728, 0.1819, 0.2728, 0.1819, 0.3182, 0.1516, 0.3182, 0.1213, 0.2273, 0.1516, 0.2273, 0.1516, 0.2728, 0.1213, 0.2728, 0.1213, 0.1819, 0.1516, 0.1819, 0.1516, 0.2273, 0.1213, 0.2273, 0.1516, 0.1819, 0.1819, 0.1819, 0.1819, 0.2273, 0.1516, 0.2273, 0.1213, 0.1364, 0.1516, 0.1364, 0.1516, 0.1819, 0.1213, 0.1819, 0.1213, 0.09098, 0.1516, 0.09098, 0.1516, 0.1364, 0.1213, 0.1364, 0.1516, 0.09098, 0.1819, 0.09098, 0.1819, 0.1364, 0.1516, 0.1364, 0.1213, 0.04553, 0.1516, 0.04553, 0.1516, 0.09098, 0.1213, 0.09098, 0.1213, 8.503e-05, 0.1516, 8.481e-05, 0.1516, 0.04553, 0.1213, 0.04553, 0.1516, 8.481e-05, 0.1819, 8.459e-05, 0.1819, 0.04553, 0.1516, 0.04553, 0.06068, 0.8636, 0.09098, 0.8636, 0.09098, 0.909, 0.06068, 0.909, 0.06068, 0.8181, 0.09098, 0.8181, 0.09098, 0.8636, 0.06068, 0.8636, 0.09098, 0.8181, 0.1213, 0.8181, 0.1213, 0.8636, 0.09098, 0.8636, 0.06068, 0.7727, 0.09098, 0.7727, 0.09098, 0.8181, 0.06068, 0.8181, 0.06068, 0.7272, 0.09098, 0.7272, 0.09098, 0.7727, 0.06068, 0.7727, 0.09098, 0.7272, 0.1213, 0.7272, 0.1213, 0.7727, 0.09098, 0.7727, 0.06068, 0.6818, 0.09098, 0.6818, 0.09098, 0.7272, 0.06068, 0.7272, 0.06068, 0.6363, 0.09098, 0.6363, 0.09098, 0.6818, 0.06068, 0.6818, 0.09098, 0.6363, 0.1213, 0.6363, 0.1213, 0.6818, 0.09098, 0.6818, 0.06068, 0.5909, 0.09098, 0.5909, 0.09098, 0.6363, 0.06068, 0.6363, 0.06068, 0.5454, 0.09098, 0.5454, 0.09098, 0.5909, 0.06068, 0.5909, 0.09098, 0.5454, 0.1213, 0.5454, 0.1213, 0.5909, 0.09098, 0.5909, 0.06068, 0.5, 0.09098, 0.5, 0.09098, 0.5454, 0.06068, 0.5454, 0.06068, 0.4546, 0.09098, 0.4546, 0.09098, 0.5, 0.06068, 0.5, 0.09098, 0.4546, 0.1213, 0.4546, 0.1213, 0.5, 0.09098, 0.5, 0.06068, 0.4091, 0.09098, 0.4091, 0.09098, 0.4546, 0.06068, 0.4546, 0.06068, 0.3637, 0.09098, 0.3637, 0.09098, 0.4091, 0.06068, 0.4091, 0.09098, 0.3637, 0.1213, 0.3637, 0.1213, 0.4091, 0.09098, 0.4091, 0.06068, 0.3182, 0.09098, 0.3182, 0.09098, 0.3637, 0.06068, 0.3637, 0.06068, 0.2728, 0.09098, 0.2728, 0.09098, 0.3182, 0.06068, 0.3182, 0.09098, 0.2728, 0.1213, 0.2728, 0.1213, 0.3182, 0.09098, 0.3182, 0.06068, 0.2273, 0.09098, 0.2273, 0.09098, 0.2728, 0.06068, 0.2728, 0.06068, 0.1819, 0.09098, 0.1819, 0.09098, 0.2273, 0.06068, 0.2273, 0.09098, 0.1819, 0.1213, 0.1819, 0.1213, 0.2273, 0.09098, 0.2273, 0.06068, 0.1364, 0.09098, 0.1364, 0.09098, 0.1819, 0.06068, 0.1819, 0.06068, 0.09098, 0.09098, 0.09098, 0.09098, 0.1364, 0.06068, 0.1364, 0.09098, 0.09098, 0.1213, 0.09098, 0.1213, 0.1364, 0.09098, 0.1364, 0.06068, 0.04553, 0.09098, 0.04553, 0.09098, 0.09098, 0.06068, 0.09098, 0.06068, 8.561e-05, 0.09098, 8.53e-05, 0.09098, 0.04553, 0.06068, 0.04553, 0.09098, 8.53e-05, 0.1213, 8.503e-05, 0.1213, 0.04553, 0.09098, 0.04553, 8.477e-05, 0.8636, 0.03038, 0.8636, 0.03038, 0.909, 8.49e-05, 0.909, 8.465e-05, 0.8181, 0.03038, 0.8181, 0.03038, 0.8636, 8.477e-05, 0.8636, 0.03038, 0.8181, 0.06068, 0.8181, 0.06068, 0.8636, 0.03038, 0.8636, 8.452e-05, 0.7727, 0.03038, 0.7727, 0.03038, 0.8181, 8.465e-05, 0.8181, 8.439e-05, 0.7272, 0.03038, 0.7272, 0.03038, 0.7727, 8.452e-05, 0.7727, 0.03038, 0.7272, 0.06068, 0.7272, 0.06068, 0.7727, 0.03038, 0.7727, 8.425e-05, 0.6818, 0.03038, 0.6818, 0.03038, 0.7272, 8.439e-05, 0.7272, 8.409e-05, 0.6363, 0.03038, 0.6363, 0.03038, 0.6818, 8.425e-05, 0.6818, 0.03038, 0.6363, 0.06068, 0.6363, 0.06068, 0.6818, 0.03038, 0.6818, 8.396e-05, 0.5909, 0.03038, 0.5909, 0.03038, 0.6363, 8.409e-05, 0.6363, 8.38e-05, 0.5454, 0.03038, 0.5454, 0.03038, 0.5909, 8.396e-05, 0.5909, 0.03038, 0.5454, 0.06068, 0.5454, 0.06068, 0.5909, 0.03038, 0.5909, 8.363e-05, 0.5, 0.03038, 0.5, 0.03038, 0.5454, 8.38e-05, 0.5454, 8.347e-05, 0.4546, 0.03038, 0.4546, 0.03038, 0.5, 8.363e-05, 0.5, 0.03038, 0.4546, 0.06068, 0.4546, 0.06068, 0.5, 0.03038, 0.5, 8.331e-05, 0.4091, 0.03038, 0.4091, 0.03038, 0.4546, 8.347e-05, 0.4546, 8.311e-05, 0.3637, 0.03038, 0.3637, 0.03038, 0.4091, 8.331e-05, 0.4091, 0.03038, 0.3637, 0.06068, 0.3637, 0.06068, 0.4091, 0.03038, 0.4091, 8.295e-05, 0.3182, 0.03038, 0.3182, 0.03038, 0.3637, 8.311e-05, 0.3637, 8.278e-05, 0.2728, 0.03038, 0.2728, 0.03038, 0.3182, 8.295e-05, 0.3182, 0.03038, 0.2728, 0.06068, 0.2728, 0.06068, 0.3182, 0.03038, 0.3182, 8.26e-05, 0.2273, 0.03038, 0.2273, 0.03038, 0.2728, 8.278e-05, 0.2728, 8.24e-05, 0.1819, 0.03038, 0.1819, 0.03038, 0.2273, 8.26e-05, 0.2273, 0.03038, 0.1819, 0.06068, 0.1819, 0.06068, 0.2273, 0.03038, 0.2273, 8.222e-05, 0.1364, 0.03038, 0.1364, 0.03038, 0.1819, 8.24e-05, 0.1819, 8.204e-05, 0.09098, 0.03038, 0.09098, 0.03038, 0.1364, 8.222e-05, 0.1364, 0.03038, 0.09098, 0.06068, 0.09098, 0.06068, 0.1364, 0.03038, 0.1364, 8.186e-05, 0.04553, 0.03038, 0.04553, 0.03038, 0.09098, 8.204e-05, 0.09098, 8.164e-05, 8.615e-05, 0.03038, 8.584e-05, 0.03038, 0.04553, 8.186e-05, 0.04553, 0.03038, 8.584e-05, 0.06068, 8.561e-05, 0.06068, 0.04553, 0.03038, 0.04553, 0.5454, 0.9545, 0.5757, 0.9545, 0.5757, 0.9999, 0.5454, 0.9999, 0.5454, 0.909, 0.5757, 0.909, 0.5757, 0.9545, 0.5454, 0.9545, 0.5757, 0.909, 0.606, 0.909, 0.606, 0.9545, 0.5757, 0.9545, 0.4849, 0.9545, 0.5151, 0.9545, 0.5151, 0.9999, 0.4849, 0.9999, 0.4849, 0.909, 0.5151, 0.909, 0.5151, 0.9545, 0.4849, 0.9545, 0.5151, 0.909, 0.5454, 0.909, 0.5454, 0.9545, 0.5151, 0.9545, 0.4243, 0.9545, 0.4546, 0.9545, 0.4546, 0.9999, 0.4243, 0.9999, 0.4243, 0.909, 0.4546, 0.909, 0.4546, 0.9545, 0.4243, 0.9545, 0.4546, 0.909, 0.4849, 0.909, 0.4849, 0.9545, 0.4546, 0.9545, 0.3637, 0.9545, 0.394, 0.9545, 0.394, 0.9999, 0.3637, 0.9999, 0.3637, 0.909, 0.394, 0.909, 0.394, 0.9545, 0.3637, 0.9545, 0.394, 0.909, 0.4243, 0.909, 0.4243, 0.9545, 0.394, 0.9545, 0.3031, 0.9545, 0.3334, 0.9545, 0.3334, 0.9999, 0.3031, 0.9999, 0.3031, 0.909, 0.3334, 0.909, 0.3334, 0.9545, 0.3031, 0.9545, 0.3334, 0.909, 0.3637, 0.909, 0.3637, 0.9545, 0.3334, 0.9545, 0.2425, 0.9545, 0.2728, 0.9545, 0.2728, 0.9999, 0.2425, 0.9999, 0.2425, 0.909, 0.2728, 0.909, 0.2728, 0.9545, 0.2425, 0.9545, 0.2728, 0.909, 0.3031, 0.909, 0.3031, 0.9545, 0.2728, 0.9545, 0.1819, 0.9545, 0.2122, 0.9545, 0.2122, 0.9999, 0.1819, 0.9999, 0.1819, 0.909, 0.2122, 0.909, 0.2122, 0.9545, 0.1819, 0.9545, 0.2122, 0.909, 0.2425, 0.909, 0.2425, 0.9545, 0.2122, 0.9545, 0.1213, 0.9545, 0.1516, 0.9545, 0.1516, 0.9999, 0.1213, 0.9999, 0.1213, 0.909, 0.1516, 0.909, 0.1516, 0.9545, 0.1213, 0.9545, 0.1516, 0.909, 0.1819, 0.909, 0.1819, 0.9545, 0.1516, 0.9545, 0.06068, 0.9545, 0.09098, 0.9545, 0.09098, 0.9999, 0.06068, 0.9999, 0.06068, 0.909, 0.09098, 0.909, 0.09098, 0.9545, 0.06068, 0.9545, 0.09098, 0.909, 0.1213, 0.909, 0.1213, 0.9545, 0.09098, 0.9545, 8.501e-05, 0.9545, 0.03038, 0.9545, 0.03038, 0.9999, 8.51e-05, 0.9999, 8.49e-05, 0.909, 0.03038, 0.909, 0.03038, 0.9545, 8.501e-05, 0.9545, 0.03038, 0.909, 0.06068, 0.909, 0.06068, 0.9545, 0.03038, 0.9545, 0.606, 0.9545, 0.6363, 0.9545, 0.6363, 0.9999, 0.606, 0.9999, 0.606, 0.909, 0.6363, 0.909, 0.6363, 0.9545, 0.606, 0.9545, 0.6363, 0.909, 0.6666, 0.909, 0.6666, 0.9545, 0.6363, 0.9545])
me_plane_001.materials.append(mat_ground)
me_plane_001.use_remesh_preserve_volume = False
me_plane_001.use_remesh_preserve_attributes = False
me_plane_001.use_mirror_vertex_groups = False
me_plane_001.update()
me_grid = bpy.data.meshes.new('Grid')
me_grid.from_pydata([(-1.0, -1.0, 0.0), (-0.7778, -1.0, 0.0), (-0.5556, -1.0, 0.0), (-0.3333, -1.0, 0.0), (-0.1111, -1.0, 0.0), (0.1111, -1.0, 0.0), (0.3333, -1.0, 0.0), (0.5556, -1.0, 0.0), (0.7778, -1.0, 0.0), (1.0, -1.0, 0.0), (-1.0, -0.7778, 0.0), (-0.7778, -0.7778, 0.0), (-0.5556, -0.7778, 0.0), (-0.3333, -0.7778, 0.0), (-0.1111, -0.7778, 0.0), (0.1111, -0.7778, 0.0), (0.3333, -0.7778, 0.0), (0.5556, -0.7778, 0.0), (0.7778, -0.7778, 0.0), (1.0, -0.7778, 0.0), (-1.0, -0.5556, 0.0), (-0.7778, -0.5556, 0.0), (-0.5556, -0.5556, 0.0), (-0.3333, -0.5556, 0.0), (-0.1111, -0.5556, 0.0), (0.1111, -0.5556, 0.0), (0.3333, -0.5556, 0.0), (0.5556, -0.5556, 0.0), (0.7778, -0.5556, 0.0), (1.0, -0.5556, 0.0), (-1.0, -0.3333, 0.0), (-0.7778, -0.3333, 0.0), (-0.5556, -0.3333, 0.0), (-0.3333, -0.3333, 0.0), (-0.1111, -0.3333, 0.0), (0.1111, -0.3333, 0.0), (0.3333, -0.3333, 0.0), (0.5556, -0.3333, 0.0), (0.7778, -0.3333, 0.0), (1.0, -0.3333, 0.0), (-1.0, -0.1111, 0.0), (-0.7778, -0.1111, 0.0), (-0.5556, -0.1111, 0.0), (-0.3333, -0.1111, 0.0), (-0.1111, -0.1111, 0.0), (0.1111, -0.1111, 0.0), (0.3333, -0.1111, 0.0), (0.5556, -0.1111, 0.0), (0.7778, -0.1111, 0.0), (1.0, -0.1111, 0.0), (-1.0, 0.1111, 0.0), (-0.7778, 0.1111, 0.0), (-0.5556, 0.1111, 0.0), (-0.3333, 0.1111, 0.0), (-0.1111, 0.1111, 0.0), (0.1111, 0.1111, 0.0), (0.3333, 0.1111, 0.0), (0.5556, 0.1111, 0.0), (0.7778, 0.1111, 0.0), (1.0, 0.1111, 0.0), (-1.0, 0.3333, 0.0), (-0.7778, 0.3333, 0.0), (-0.5556, 0.3333, 0.0), (-0.3333, 0.3333, 0.0), (-0.1111, 0.3333, 0.0), (0.1111, 0.3333, 0.0), (0.3333, 0.3333, 0.0), (0.5556, 0.3333, 0.0), (0.7778, 0.3333, 0.0), (1.0, 0.3333, 0.0), (-1.0, 0.5556, 0.0), (-0.7778, 0.5556, 0.0), (-0.5556, 0.5556, 0.0), (-0.3333, 0.5556, 0.0), (-0.1111, 0.5556, 0.0), (0.1111, 0.5556, 0.0), (0.3333, 0.5556, 0.0), (0.5556, 0.5556, 0.0), (0.7778, 0.5556, 0.0), (1.0, 0.5556, 0.0), (-1.0, 0.7778, 0.0), (-0.7778, 0.7778, 0.0), (-0.5556, 0.7778, 0.0), (-0.3333, 0.7778, 0.0), (-0.1111, 0.7778, 0.0), (0.1111, 0.7778, 0.0), (0.3333, 0.7778, 0.0), (0.5556, 0.7778, 0.0), (0.7778, 0.7778, 0.0), (1.0, 0.7778, 0.0), (-1.0, 1.0, 0.0), (-0.7778, 1.0, 0.0), (-0.5556, 1.0, 0.0), (-0.3333, 1.0, 0.0), (-0.1111, 1.0, 0.0), (0.1111, 1.0, 0.0), (0.3333, 1.0, 0.0), (0.5556, 1.0, 0.0), (0.7778, 1.0, 0.0), (1.0, 1.0, 0.0)], [], [(0, 1, 11, 10), (1, 2, 12, 11), (2, 3, 13, 12), (3, 4, 14, 13), (4, 5, 15, 14), (5, 6, 16, 15), (6, 7, 17, 16), (7, 8, 18, 17), (8, 9, 19, 18), (10, 11, 21, 20), (11, 12, 22, 21), (12, 13, 23, 22), (13, 14, 24, 23), (14, 15, 25, 24), (15, 16, 26, 25), (16, 17, 27, 26), (17, 18, 28, 27), (18, 19, 29, 28), (20, 21, 31, 30), (21, 22, 32, 31), (22, 23, 33, 32), (23, 24, 34, 33), (24, 25, 35, 34), (25, 26, 36, 35), (26, 27, 37, 36), (27, 28, 38, 37), (28, 29, 39, 38), (30, 31, 41, 40), (31, 32, 42, 41), (32, 33, 43, 42), (33, 34, 44, 43), (34, 35, 45, 44), (35, 36, 46, 45), (36, 37, 47, 46), (37, 38, 48, 47), (38, 39, 49, 48), (40, 41, 51, 50), (41, 42, 52, 51), (42, 43, 53, 52), (43, 44, 54, 53), (44, 45, 55, 54), (45, 46, 56, 55), (46, 47, 57, 56), (47, 48, 58, 57), (48, 49, 59, 58), (50, 51, 61, 60), (51, 52, 62, 61), (52, 53, 63, 62), (53, 54, 64, 63), (54, 55, 65, 64), (55, 56, 66, 65), (56, 57, 67, 66), (57, 58, 68, 67), (58, 59, 69, 68), (60, 61, 71, 70), (61, 62, 72, 71), (62, 63, 73, 72), (63, 64, 74, 73), (64, 65, 75, 74), (65, 66, 76, 75), (66, 67, 77, 76), (67, 68, 78, 77), (68, 69, 79, 78), (70, 71, 81, 80), (71, 72, 82, 81), (72, 73, 83, 82), (73, 74, 84, 83), (74, 75, 85, 84), (75, 76, 86, 85), (76, 77, 87, 86), (77, 78, 88, 87), (78, 79, 89, 88), (80, 81, 91, 90), (81, 82, 92, 91), (82, 83, 93, 92), (83, 84, 94, 93), (84, 85, 95, 94), (85, 86, 96, 95), (86, 87, 97, 96), (87, 88, 98, 97), (88, 89, 99, 98)])
me_grid.materials.append(mat_ground_001)
me_grid.use_remesh_preserve_volume = False
me_grid.use_remesh_preserve_attributes = False
me_grid.use_mirror_vertex_groups = False
me_grid.update()

# ---- objects
ob_area = bpy.data.objects.new('Area', light_area_001)
ob_plane = bpy.data.objects.new('Plane', me_plane_001)
ob_sun = bpy.data.objects.new('Sun', light_sun)
ob_grid = bpy.data.objects.new('Grid', me_grid)
ob_camera = bpy.data.objects.new('Camera', cam_camera)

# ---- transforms, parenting, visibility, modifiers, constraints
ob_area.location = (0.0, 6.0, 7.0)
ob_area.rotation_euler = (-0.8292, -0.1836, -0.3898)
ob_area.lineart.crease_threshold = 0.0
ob_plane.location = (0.0, 0.0, 0.0)
ob_plane.scale = (4.5, 4.5, 4.5)
ob_plane.lineart.crease_threshold = 0.0
_m = ob_plane.modifiers.new('Displace', 'DISPLACE')
_m = ob_plane.modifiers.new('Subsurf', 'SUBSURF')
_m.uv_smooth = 'PRESERVE_CORNERS'
_m.levels = 4
_m.render_levels = 4
_m.show_only_control_edges = False
ob_sun.location = (-11.0, 0.0, 10.0)
ob_sun.rotation_euler = (0.1997, -0.69, -0.5853)
ob_sun.hide_viewport = True
ob_sun.lineart.crease_threshold = 0.0
ob_grid.location = (22.17, 44.2, 12.8)
ob_grid.lineart.crease_threshold = 0.0
ob_camera.location = (7.481, -6.508, 5.344)
ob_camera.rotation_euler = (1.109, 0.0, 0.8149)
ob_camera.lock_rotations_4d = False
ob_camera.empty_display_type = 'ARROWS'
ob_camera.color = (0.0, 0.0, 0.0, 0.0)
ob_camera.display_type = 'WIRE'
ob_camera.lineart.crease_threshold = 0.0

# ---- collection membership
col_collection_1.objects.link(ob_area)
col_collection_1.objects.link(ob_plane)
col_collection_1.objects.link(ob_sun)
col_collection_1.objects.link(ob_grid)
col_collection_1.objects.link(ob_camera)

# ---- scene / render settings (as saved in the file)
scene.camera = ob_camera
scene.frame_start = 1; scene.frame_end = 250; scene.frame_set(1)
scene.render.engine = 'CYCLES'
scene.render.resolution_percentage = 50
scene.render.dither_intensity = 0.0
scene.cycles.use_denoising = False
scene.cycles.samples = 128
scene.cycles.sampling_pattern = 'TABULATED_SOBOL'
scene.cycles.light_sampling_threshold = 0.0
scene.cycles.use_adaptive_sampling = False
scene.cycles.use_light_tree = False
scene.cycles.blur_glossy = 0.0
scene.cycles.volume_max_steps = 20
scene.cycles.sample_clamp_indirect = 0.0
scene.view_settings.view_transform = 'Standard'
bpy.context.view_layer.update()
